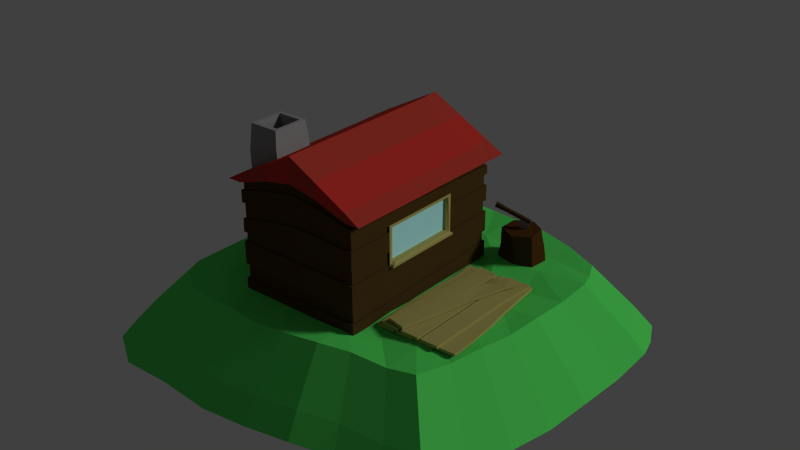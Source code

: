 # Source: serraria2.blend  (saved by Blender 2.73.0; exported with 4.5.12 LTS)
import bpy
from mathutils import Matrix  # noqa: F401  (used for matrix-valued properties, if any)

bpy.ops.wm.read_factory_settings(use_empty=True)
scene = bpy.context.scene
scene.name = 'Scene'

# ---- collections
col_collection_1 = bpy.data.collections.new('Collection 1'); scene.collection.children.link(col_collection_1)
col_collection_2 = bpy.data.collections.new('Collection 2'); scene.collection.children.link(col_collection_2)
col_collection_3 = bpy.data.collections.new('Collection 3'); scene.collection.children.link(col_collection_3)
col_collection_4 = bpy.data.collections.new('Collection 4'); scene.collection.children.link(col_collection_4)
col_collection_5 = bpy.data.collections.new('Collection 5'); scene.collection.children.link(col_collection_5)

# ---- materials (node trees are filled in below, after node groups)
mat_brown1 = bpy.data.materials.new('Brown1')
mat_brown1.alpha_threshold = 0.0
mat_brown1.roughness = 0.5
mat_brown2 = bpy.data.materials.new('Brown2')
mat_brown2.alpha_threshold = 0.0
mat_brown2.roughness = 0.5
mat_lightyellow = bpy.data.materials.new('LightYellow')
mat_lightyellow.alpha_threshold = 0.0
mat_lightyellow.roughness = 0.5
mat_lightblue = bpy.data.materials.new('Lightblue')
mat_lightblue.alpha_threshold = 0.0
mat_lightblue.roughness = 0.5
mat_black = bpy.data.materials.new('Black')
mat_black.alpha_threshold = 0.0
mat_black.roughness = 0.5
mat_material_001 = bpy.data.materials.new('Material.001')
mat_material_001.alpha_threshold = 0.0
mat_material_001.roughness = 0.5
mat_material_002 = bpy.data.materials.new('Material.002')
mat_material_002.alpha_threshold = 0.0
mat_material_002.roughness = 0.5
mat_red2 = bpy.data.materials.new('red2')
mat_red2.alpha_threshold = 0.0
mat_red2.roughness = 0.5
mat_material_003 = bpy.data.materials.new('Material.003')
mat_material_003.alpha_threshold = 0.0
mat_material_003.roughness = 0.5
mat_material_004 = bpy.data.materials.new('Material.004')
mat_material_004.alpha_threshold = 0.0
mat_material_004.roughness = 0.5

# ---- material node trees
mat_brown1.use_nodes = True; mat_brown1.node_tree.nodes.clear()
_N = mat_brown1.node_tree.nodes; _L = mat_brown1.node_tree.links
n0 = _N.new('ShaderNodeOutputMaterial'); n0.name = 'Material Output'; n0.location = (300, 300)
n1 = _N.new('ShaderNodeBsdfDiffuse'); n1.name = 'Diffuse BSDF'; n1.location = (10, 300)
n1.inputs[0].default_value = (0.08001, 0.04451, 0.01315, 1.0)
_L.new(n1.outputs[0], n0.inputs[0])
n0.is_active_output = True
mat_brown2.use_nodes = True; mat_brown2.node_tree.nodes.clear()
_N = mat_brown2.node_tree.nodes; _L = mat_brown2.node_tree.links
n0 = _N.new('ShaderNodeOutputMaterial'); n0.name = 'Material Output'; n0.location = (300, 300)
n1 = _N.new('ShaderNodeBsdfDiffuse'); n1.name = 'Diffuse BSDF'; n1.location = (10, 300)
n1.inputs[0].default_value = (0.08001, 0.03149, 0.008672, 1.0)
_L.new(n1.outputs[0], n0.inputs[0])
n0.is_active_output = True
mat_lightyellow.use_nodes = True; mat_lightyellow.node_tree.nodes.clear()
_N = mat_lightyellow.node_tree.nodes; _L = mat_lightyellow.node_tree.links
n0 = _N.new('ShaderNodeOutputMaterial'); n0.name = 'Material Output'; n0.location = (300, 300)
n1 = _N.new('ShaderNodeBsdfDiffuse'); n1.name = 'Diffuse BSDF'; n1.location = (10, 300)
n1.inputs[0].default_value = (0.4672, 0.4181, 0.1285, 1.0)
_L.new(n1.outputs[0], n0.inputs[0])
n0.is_active_output = True
mat_lightblue.use_nodes = True; mat_lightblue.node_tree.nodes.clear()
_N = mat_lightblue.node_tree.nodes; _L = mat_lightblue.node_tree.links
n0 = _N.new('ShaderNodeOutputMaterial'); n0.name = 'Material Output'; n0.location = (300, 300)
n1 = _N.new('ShaderNodeBsdfDiffuse'); n1.name = 'Diffuse BSDF'; n1.location = (10, 300)
n1.inputs[0].default_value = (0.5173, 1.0, 1.0, 1.0)
_L.new(n1.outputs[0], n0.inputs[0])
n0.is_active_output = True
mat_black.use_nodes = True; mat_black.node_tree.nodes.clear()
_N = mat_black.node_tree.nodes; _L = mat_black.node_tree.links
n0 = _N.new('ShaderNodeOutputMaterial'); n0.name = 'Material Output'; n0.location = (300, 300)
n1 = _N.new('ShaderNodeBsdfDiffuse'); n1.name = 'Diffuse BSDF'; n1.location = (10, 300)
n1.inputs[0].default_value = (0.04445, 0.04445, 0.04445, 1.0)
_L.new(n1.outputs[0], n0.inputs[0])
n0.is_active_output = True
mat_material_001.use_nodes = True; mat_material_001.node_tree.nodes.clear()
_N = mat_material_001.node_tree.nodes; _L = mat_material_001.node_tree.links
n0 = _N.new('ShaderNodeOutputMaterial'); n0.name = 'Material Output'; n0.location = (300, 300)
n1 = _N.new('ShaderNodeBsdfDiffuse'); n1.name = 'Diffuse BSDF'; n1.location = (10, 300)
n1.inputs[0].default_value = (0.5815, 0.039, 0.02948, 1.0)
_L.new(n1.outputs[0], n0.inputs[0])
n0.is_active_output = True
mat_material_002.use_nodes = True; mat_material_002.node_tree.nodes.clear()
_N = mat_material_002.node_tree.nodes; _L = mat_material_002.node_tree.links
n0 = _N.new('ShaderNodeOutputMaterial'); n0.name = 'Material Output'; n0.location = (300, 300)
n1 = _N.new('ShaderNodeBsdfDiffuse'); n1.name = 'Diffuse BSDF'; n1.location = (10, 300)
n1.inputs[0].default_value = (0.2883, 0.2883, 0.2883, 1.0)
_L.new(n1.outputs[0], n0.inputs[0])
n0.is_active_output = True
mat_red2.use_nodes = True; mat_red2.node_tree.nodes.clear()
_N = mat_red2.node_tree.nodes; _L = mat_red2.node_tree.links
n0 = _N.new('ShaderNodeOutputMaterial'); n0.name = 'Material Output'; n0.location = (300, 300)
n1 = _N.new('ShaderNodeBsdfDiffuse'); n1.name = 'Diffuse BSDF'; n1.location = (10, 300)
n1.inputs[0].default_value = (0.477, 0.04901, 0.03291, 1.0)
_L.new(n1.outputs[0], n0.inputs[0])
n0.is_active_output = True
mat_material_003.use_nodes = True; mat_material_003.node_tree.nodes.clear()
_N = mat_material_003.node_tree.nodes; _L = mat_material_003.node_tree.links
n0 = _N.new('ShaderNodeOutputMaterial'); n0.name = 'Material Output'; n0.location = (300, 300)
n1 = _N.new('ShaderNodeBsdfDiffuse'); n1.name = 'Diffuse BSDF'; n1.location = (10, 300)
_L.new(n1.outputs[0], n0.inputs[0])
n0.is_active_output = True
mat_material_004.use_nodes = True; mat_material_004.node_tree.nodes.clear()
_N = mat_material_004.node_tree.nodes; _L = mat_material_004.node_tree.links
n0 = _N.new('ShaderNodeOutputMaterial'); n0.name = 'Material Output'; n0.location = (300, 300)
n1 = _N.new('ShaderNodeBsdfDiffuse'); n1.name = 'Diffuse BSDF'; n1.location = (10, 300)
n1.inputs[0].default_value = (0.1004, 0.8, 0.1263, 1.0)
_L.new(n1.outputs[0], n0.inputs[0])
n0.is_active_output = True

# ---- world
world_world = bpy.data.worlds.new('World'); scene.world = world_world
world_world.color = (0.05088, 0.05088, 0.05088)
world_world.use_sun_shadow = False
world_world.sun_shadow_jitter_overblur = 0.0
world_world.cycles.sampling_method = 'MANUAL'
world_world.cycles.sample_map_resolution = 256

# ---- lights
light_sun = bpy.data.lights.new('Sun', 'SUN')
light_sun.transmission_factor = 0.0
light_sun.angle = 0.1993
light_sun.energy = 1.0
light_sun.shadow_buffer_clip_start = 0.5
light_sun.shadow_soft_size = 0.1
light_sun.shadow_cascade_max_distance = 1000.0
light_sun.cycles.use_multiple_importance_sampling = False

# ---- meshes
me_cube_001 = bpy.data.meshes.new('Cube.001')
me_cube_001.from_pydata([(-1.0, -1.0, 0.0), (-1.0, 1.0, 0.0), (1.015, 1.01, 5.96e-08), (1.0, -1.0, 0.0), (-1.0, -1.0, 1.706), (-1.0, 1.0, 1.711), (1.015, 1.01, 1.701), (1.0, -1.0, 1.707), (-1.0, -0.8992, 1.706), (-1.0, 0.8992, 1.709), (-1.0, 0.8992, 5.96e-08), (-1.0, -0.8992, 5.96e-08), (1.015, 0.8784, 1.704), (1.0, -0.8992, 1.707), (1.0, -0.8992, 5.96e-08), (1.015, 0.8784, 1.192e-07), (-0.8592, 1.0, 1.75), (0.8301, 1.01, 1.749), (0.8301, 1.01, 2.384e-07), (-0.8592, 1.0, 1.788e-07), (0.8592, -1.0, 1.745), (-0.8592, -1.0, 1.744), (-0.8592, -1.0, 1.788e-07), (0.8592, -1.0, 1.788e-07), (-1.0, -1.0, 1.374), (-1.0, 1.0, 1.375), (1.015, 1.01, 1.373), (1.0, -1.0, 1.374), (1.015, 0.8784, 1.373), (1.0, -0.8992, 1.374), (-1.0, -0.8992, 1.374), (-1.0, 0.8992, 1.374), (0.8592, -1.0, 1.387), (-0.8592, -1.0, 1.387), (-0.8592, 1.0, 1.39), (0.8301, 1.01, 1.389), (-0.4279, 1.003, 1.893), (0.3896, 1.007, 1.893), (0.3936, 1.007, -0.006639), (-0.4319, 1.003, -0.006639), (0.4178, -1.0, 1.891), (-0.4138, -1.0, 1.891), (-0.4138, -1.0, 1.788e-07), (0.4178, -1.0, 1.788e-07), (-0.394, 0.9745, 1.427), (0.3562, 0.9777, 1.428), (-0.394, 0.9745, 0.03371), (0.3562, 0.9777, 0.03371), (0.3936, 1.007, 1.473), (-0.4319, 1.003, 1.473), (-0.4138, -1.0, 1.464), (0.4178, -1.0, 1.464), (0.3595, 1.007, 0.02739), (-0.3979, 1.004, 0.02739), (0.3595, 1.007, 1.435), (-0.3979, 1.004, 1.435), (0.3886, 1.016, 0.001561), (-0.4271, 1.013, 0.001561), (0.3886, 1.016, 1.463), (-0.4271, 1.013, 1.463), (0.355, 1.016, 0.03519), (-0.3935, 1.013, 0.03519), (0.355, 1.016, 1.426), (-0.3935, 1.013, 1.426), (-1.0, -0.4644, 1.706), (-1.0, -0.01477, 1.706), (-1.0, 0.4349, 1.706), (-1.0, 0.4349, 5.96e-08), (-1.0, -0.01477, 5.96e-08), (-1.0, -0.4644, 5.96e-08), (1.011, 0.4194, 1.705), (1.007, -0.02502, 1.706), (1.004, -0.4694, 1.707), (1.004, -0.4694, 7.402e-08), (1.007, -0.02502, 8.892e-08), (1.011, 0.4194, 1.038e-07), (-1.0, 0.4349, 1.374), (-1.0, -0.01477, 1.374), (-1.0, -0.4644, 1.374), (1.004, -0.4694, 1.374), (1.007, -0.02502, 1.374), (1.011, 0.4194, 1.373), (-1.0, 1.0, 0.7633), (1.015, 1.01, 0.7633), (1.0, -1.0, 0.7633), (1.015, 0.8784, 0.7633), (1.0, -0.8992, 0.7633), (-1.0, -0.8992, 0.7633), (-1.0, 0.8992, 0.7633), (0.8592, -1.0, 0.7633), (-0.8592, -1.0, 0.7633), (-0.8592, 1.0, 0.7633), (0.8301, 1.01, 0.7633), (-1.0, -1.0, 0.7633), (-0.4319, 1.003, 0.764), (0.3936, 1.007, 0.764), (0.4178, -1.0, 0.7633), (-0.4138, -1.0, 0.7633), (0.3562, 0.9777, 0.7595), (-0.394, 0.9745, 0.7595), (-0.3979, 1.004, 0.7602), (0.3595, 1.007, 0.7602), (-0.4271, 1.013, 0.7631), (0.3886, 1.016, 0.7631), (-0.3935, 1.013, 0.7593), (0.355, 1.016, 0.7593), (-1.0, -0.4644, 0.7633), (-1.0, -0.01477, 0.7633), (-1.0, 0.4349, 0.7633), (1.011, 0.4194, 0.7633), (1.007, -0.02502, 0.7633), (1.004, -0.4694, 0.7633), (1.004, -0.4336, 1.337), (1.007, -0.02502, 1.337), (1.011, 0.3835, 1.336), (1.011, 0.3835, 0.7991), (1.004, -0.4336, 0.7991), (1.007, -0.02502, 0.7991), (0.9664, -0.4334, 1.338), (0.9698, -0.02488, 1.338), (0.9731, 0.3837, 1.338), (0.9731, 0.3837, 0.7991), (0.9664, -0.4334, 0.7991), (0.9698, -0.02488, 0.7991), (1.031, -0.4939, 1.373), (1.035, -0.03155, 1.373), (1.038, 0.4308, 1.373), (1.038, 0.4308, 0.7392), (1.035, -0.03155, 0.7392), (1.031, -0.4939, 0.7392), (1.031, -0.4566, 1.335), (1.035, -0.03155, 1.335), (1.038, 0.3935, 1.335), (1.038, 0.415, 0.7765), (1.031, -0.4781, 0.7765), (1.068, 0.3835, 0.7991), (1.061, -0.4336, 0.7991), (1.065, -0.02502, 0.7991), (1.096, 0.4308, 0.7392), (1.092, -0.03155, 0.7392), (1.088, -0.4939, 0.7392), (1.095, 0.415, 0.7765), (1.089, -0.4781, 0.7765), (1.092, -0.03155, 0.7765), (-1.208, -1.003, 1.71), (-1.208, 1.003, 1.715), (1.225, 1.013, 1.705), (1.207, -1.003, 1.711), (-1.208, -0.9018, 1.71), (-1.208, 0.9019, 1.712), (1.225, 0.881, 1.708), (1.207, -0.9018, 1.711), (-0.9736, 1.0, 1.857), (0.9405, 1.01, 1.856), (0.9735, -1.0, 1.851), (-0.9736, -1.0, 1.85), (0.9735, -0.8992, 1.851), (-0.9736, -0.8992, 1.85), (0.9735, 0.8992, 1.851), (-0.9736, 0.8992, 1.852), (-0.47, 1.003, 2.132), (0.4279, 1.007, 2.132), (0.4588, -1.0, 2.13), (-0.4545, -1.0, 2.13), (0.4588, -0.8992, 2.13), (-0.4545, -0.8992, 2.13), (0.4588, 0.8992, 2.13), (-0.4545, 0.8992, 2.13), (-1.208, -0.4657, 1.71), (-1.208, -0.01481, 1.71), (-1.208, 0.4361, 1.71), (1.22, 0.4206, 1.709), (1.216, -0.02509, 1.71), (1.212, -0.4708, 1.71), (0.9735, 0.4349, 1.851), (0.9735, -0.01477, 1.851), (0.9735, -0.4644, 1.851), (-0.9736, 0.4349, 1.85), (-0.9736, -0.01477, 1.85), (-0.9736, -0.4644, 1.85), (0.4588, 0.4349, 2.13), (0.4588, -0.01477, 2.13), (0.4588, -0.4644, 2.13), (-0.4545, 0.4349, 2.13), (-0.4545, -0.01477, 2.13), (-0.4545, -0.4644, 2.13), (-0.01916, 1.005, 1.964), (0.001973, -1.0, 1.964), (0.001973, -1.0, 1.788e-07), (-0.01916, 1.005, 1.512), (0.001973, -1.0, 1.504), (-0.0189, 0.9761, 1.458), (-0.01916, 1.005, 0.02739), (-0.01916, 1.005, 1.467), (-0.01925, 1.015, 1.501), (-0.01925, 1.015, 1.456), (0.001973, -1.0, 0.7633), (-0.02104, 1.005, 2.375), (0.002168, -1.0, 2.375), (0.002168, -0.8992, 2.375), (0.002168, 0.8992, 2.375), (0.002168, -0.4644, 2.375), (0.002168, -0.01477, 2.375), (0.002168, 0.4349, 2.375), (-1.0, 1.099, 1.711), (1.014, 1.11, 1.701), (-0.8595, 1.099, 1.75), (0.8299, 1.11, 1.749), (-0.4282, 1.103, 1.893), (0.3894, 1.106, 1.893), (-1.208, 1.102, 1.715), (1.225, 1.113, 1.705), (-0.9738, 1.099, 1.857), (0.9403, 1.11, 1.856), (-0.4702, 1.103, 2.132), (0.4277, 1.106, 2.132), (-0.01939, 1.104, 1.964), (-0.02127, 1.104, 2.375), (-1.0, -1.055, 1.706), (1.0, -1.055, 1.707), (0.8592, -1.055, 1.745), (-0.8592, -1.055, 1.744), (0.4178, -1.055, 1.891), (-0.4138, -1.055, 1.891), (-1.208, -1.058, 1.71), (1.207, -1.058, 1.711), (0.9735, -1.055, 1.851), (-0.9736, -1.055, 1.85), (0.4588, -1.055, 2.13), (-0.4545, -1.055, 2.13), (0.001973, -1.055, 1.964), (0.002168, -1.055, 2.375), (-0.9991, -1.0, 0.9133), (-0.9961, -1.0, 1.123), (-0.9962, 1.0, 1.124), (-0.9991, 1.0, 0.9138), (1.015, 1.01, 1.188), (1.015, 1.01, 0.9426), (0.9984, -1.0, 1.271), (0.9997, -1.0, 0.9804), (1.015, 0.8784, 1.188), (1.015, 0.8784, 0.9428), (0.9984, -0.8992, 1.271), (0.9997, -0.8992, 0.9804), (-0.9961, -0.8992, 1.123), (-0.9991, -0.8992, 0.9133), (-0.9961, 0.8992, 1.123), (-0.9991, 0.8992, 0.9135), (0.8573, -1.0, 1.271), (0.8589, -1.0, 0.9811), (-0.8565, -1.0, 1.144), (-0.8586, -1.0, 0.9233), (-0.8567, 1.0, 1.146), (-0.8587, 1.0, 0.9244), (0.8301, 1.01, 1.201), (0.8301, 1.01, 0.9492), (-0.4355, 1.003, 1.245), (-0.4327, 1.003, 0.9729), (0.3936, 1.007, 1.269), (0.3936, 1.007, 0.9835), (0.4125, -1.0, 1.3), (0.4167, -1.0, 0.9971), (-0.4169, -1.0, 1.239), (-0.4145, -1.0, 0.9693), (0.3562, 0.9777, 1.231), (0.3562, 0.9777, 0.9617), (-0.3948, 0.9745, 1.209), (-0.3941, 0.9745, 0.952), (-0.3991, 1.004, 1.215), (-0.3981, 1.004, 0.9557), (0.3595, 1.007, 1.236), (0.3595, 1.007, 0.9652), (-0.4301, 1.013, 1.237), (-0.4277, 1.013, 0.9684), (0.3886, 1.016, 1.26), (0.3886, 1.016, 0.9789), (-0.3942, 1.013, 1.208), (-0.3935, 1.013, 0.9513), (0.355, 1.016, 1.229), (0.355, 1.016, 0.9607), (-0.9961, -0.4644, 1.123), (-0.9991, -0.4644, 0.9133), (-0.9961, -0.01477, 1.123), (-0.9991, -0.01477, 0.9133), (-0.9961, 0.4349, 1.123), (-0.9991, 0.4349, 0.9133), (1.011, 0.4194, 1.188), (1.011, 0.4194, 0.9429), (1.002, -0.4694, 1.271), (1.003, -0.4694, 0.9805), (1.011, 0.3835, 1.173), (1.011, 0.3835, 0.9569), (1.003, -0.4336, 1.256), (1.003, -0.4336, 0.9944), (0.9731, 0.3837, 1.174), (0.9731, 0.3837, 0.9575), (0.966, -0.4334, 1.254), (0.9657, -0.4334, 0.9939), (1.038, 0.4308, 1.178), (1.038, 0.4308, 0.9233), (1.03, -0.4939, 1.263), (1.031, -0.4939, 0.9617), (1.038, 0.4007, 1.163), (1.038, 0.4078, 0.9381), (1.031, -0.4638, 1.248), (1.031, -0.4709, 0.9765), (-0.004579, -1.0, 1.301), (0.0005357, -1.0, 0.9991), (-0.9992, 0.9969, 0.5431), (-1.0, 0.9997, 0.2595), (1.012, 1.012, 0.4347), (1.015, 1.01, 0.26), (0.9993, -0.9963, 0.2931), (1.0, -0.9992, 0.1655), (1.012, 0.8799, 0.4253), (1.015, 0.8782, 0.2538), (0.9993, -0.8956, 0.3503), (1.0, -0.8986, 0.1702), (-0.9978, -0.9, 0.4086), (-1.0, -0.8986, 0.1702), (-0.9991, 0.8963, 0.536), (-1.0, 0.899, 0.2547), (0.8588, -0.9966, 0.3008), (0.8592, -0.9992, 0.1655), (-0.8572, -1.0, 0.3939), (-0.8592, -0.9992, 0.1655), (-0.8587, 0.9973, 0.5355), (-0.8592, 0.9997, 0.2595), (0.8282, 1.011, 0.4447), (0.8301, 1.01, 0.26), (-0.4321, 1.002, 0.5104), (-0.4319, 1.003, 0.2545), (0.3922, 1.007, 0.466), (0.3936, 1.007, 0.2546), (0.418, -0.9975, 0.3247), (0.4178, -0.9992, 0.1655), (-0.4124, -0.9994, 0.3697), (-0.4138, -0.9992, 0.1655), (0.3555, 0.9773, 0.4788), (0.3562, 0.9768, 0.2847), (-0.3935, 0.9724, 0.5192), (-0.394, 0.9736, 0.2846), (-0.3975, 1.002, 0.5195), (-0.3979, 1.003, 0.281), (0.3588, 1.006, 0.4787), (0.3595, 1.006, 0.2812), (-0.4271, 1.011, 0.5135), (-0.4271, 1.013, 0.2613), (0.3873, 1.016, 0.4695), (0.3886, 1.016, 0.2615), (-0.393, 1.011, 0.5224), (-0.3935, 1.012, 0.2876), (0.3544, 1.016, 0.4821), (0.355, 1.015, 0.2877), (-0.9981, -0.4657, 0.4394), (-1.0, -0.4639, 0.1906), (-0.9985, -0.01661, 0.4713), (-1.0, -0.01454, 0.2118), (-0.9988, 0.4325, 0.5031), (-1.0, 0.4348, 0.2329), (1.009, 0.4215, 0.3931), (1.011, 0.4194, 0.2322), (1.006, -0.02244, 0.3618), (1.007, -0.02479, 0.2113), (1.002, -0.4663, 0.3805), (1.004, -0.469, 0.1904), (-1.0, -0.9992, 0.1655), (-0.9977, -1.001, 0.4015), (0.002774, -0.9985, 0.3472), (0.001973, -0.9992, 0.1655), (-0.9844, -0.8992, 2.122), (-0.4654, -0.8992, 2.27), (-0.9844, -0.4644, 2.122), (-0.4654, -0.4644, 2.27), (-0.9578, -0.8769, 2.519), (-0.492, -0.8769, 2.519), (-0.9578, -0.4867, 2.519), (-0.492, -0.4867, 2.519), (-0.5368, -0.8321, 2.519), (-0.9129, -0.8321, 2.519), (-0.9129, -0.5316, 2.519), (-0.5368, -0.5316, 2.519), (-0.5368, -0.8321, 0.6151), (-0.9129, -0.8321, 0.6151), (-0.9129, -0.5316, 0.6151), (-0.5368, -0.5316, 0.6151), (-0.9998, -1.0, 1.566), (-0.9983, 0.9987, 1.481), (1.016, 1.009, 1.51), (0.9998, -1.0, 1.602), (1.016, 0.877, 1.517), (0.9999, -0.8998, 1.598), (-0.9998, -0.8998, 1.562), (-0.9984, 0.8979, 1.484), (0.8586, -0.9999, 1.625), (-0.8595, -0.9999, 1.594), (-0.8581, 0.9992, 1.51), (0.8311, 1.01, 1.539), (0.4153, -0.9976, 1.729), (-0.4162, -0.9976, 1.714), (-0.4308, 1.005, 1.631), (0.3906, 1.009, 1.645), (1.012, 0.4182, 1.538), (1.008, -0.02596, 1.558), (1.004, -0.4702, 1.578), (-0.9994, -0.4651, 1.543), (-0.9991, -0.01571, 1.523), (-0.9987, 0.4337, 1.503), (-0.02109, 1.008, 1.693), (-0.001453, -0.9964, 1.778), (-1.0, -1.0, 0.0), (-1.0, 1.0, 0.0), (1.015, 1.01, 5.96e-08), (1.0, -1.0, 0.0), (-1.0, 0.8992, 5.96e-08), (-1.0, -0.8992, 5.96e-08), (1.0, -0.8992, 5.96e-08), (1.015, 0.8784, 1.192e-07), (0.8301, 1.01, 2.384e-07), (-0.8592, 1.0, 1.788e-07), (-0.8592, -1.0, 1.788e-07), (0.8592, -1.0, 1.788e-07), (-1.0, -1.0, 1.374), (-1.0, 1.0, 1.375), (1.015, 1.01, 1.373), (1.0, -1.0, 1.374), (1.015, 0.8784, 1.373), (1.0, -0.8992, 1.374), (-1.0, -0.8992, 1.374), (-1.0, 0.8992, 1.374), (0.8592, -1.0, 1.387), (-0.8592, -1.0, 1.387), (-0.8592, 1.0, 1.39), (0.8301, 1.01, 1.389), (0.3936, 1.007, -0.006639), (-0.4319, 1.003, -0.006639), (-0.4138, -1.0, 1.788e-07), (0.4178, -1.0, 1.788e-07), (0.3936, 1.007, 1.473), (-0.4319, 1.003, 1.473), (-0.4138, -1.0, 1.464), (0.4178, -1.0, 1.464), (-1.0, 0.4349, 5.96e-08), (-1.0, -0.01477, 5.96e-08), (-1.0, -0.4644, 5.96e-08), (1.004, -0.4694, 7.402e-08), (1.007, -0.02502, 8.892e-08), (1.011, 0.4194, 1.038e-07), (-1.0, 0.4349, 1.374), (-1.0, -0.01477, 1.374), (-1.0, -0.4644, 1.374), (1.004, -0.4694, 1.374), (1.007, -0.02502, 1.374), (1.011, 0.4194, 1.373), (-1.0, 1.0, 0.7633), (1.015, 1.01, 0.7633), (1.0, -1.0, 0.7633), (1.015, 0.8784, 0.7633), (1.0, -0.8992, 0.7633), (-1.0, -0.8992, 0.7633), (-1.0, 0.8992, 0.7633), (0.8592, -1.0, 0.7633), (-0.8592, -1.0, 0.7633), (-0.8592, 1.0, 0.7633), (0.8301, 1.01, 0.7633), (-1.0, -1.0, 0.7633), (-0.4319, 1.003, 0.764), (0.3936, 1.007, 0.764), (0.4178, -1.0, 0.7633), (-0.4138, -1.0, 0.7633), (-1.0, -0.4644, 0.7633), (-1.0, -0.01477, 0.7633), (-1.0, 0.4349, 0.7633), (1.011, 0.4194, 0.7633), (1.007, -0.02502, 0.7633), (1.004, -0.4694, 0.7633), (0.001973, -1.0, 1.788e-07), (-0.01916, 1.005, 1.512), (0.001973, -1.0, 1.504), (0.001973, -1.0, 0.7633), (-0.9991, -1.0, 0.9133), (-0.9961, -1.0, 1.123), (-0.9962, 1.0, 1.124), (-0.9991, 1.0, 0.9138), (1.015, 1.01, 1.188), (1.015, 1.01, 0.9426), (0.9984, -1.0, 1.271), (0.9997, -1.0, 0.9804), (1.015, 0.8784, 1.188), (1.015, 0.8784, 0.9428), (0.9984, -0.8992, 1.271), (0.9997, -0.8992, 0.9804), (-0.9961, -0.8992, 1.123), (-0.9991, -0.8992, 0.9133), (-0.9961, 0.8992, 1.123), (-0.9991, 0.8992, 0.9135), (0.8573, -1.0, 1.271), (0.8589, -1.0, 0.9811), (-0.8565, -1.0, 1.144), (-0.8586, -1.0, 0.9233), (-0.8567, 1.0, 1.146), (-0.8587, 1.0, 0.9244), (0.8301, 1.01, 1.201), (0.8301, 1.01, 0.9492), (-0.4355, 1.003, 1.245), (-0.4327, 1.003, 0.9729), (0.3936, 1.007, 1.269), (0.3936, 1.007, 0.9835), (0.4125, -1.0, 1.3), (0.4167, -1.0, 0.9971), (-0.4169, -1.0, 1.239), (-0.4145, -1.0, 0.9693), (-0.9961, -0.4644, 1.123), (-0.9991, -0.4644, 0.9133), (-0.9961, -0.01477, 1.123), (-0.9991, -0.01477, 0.9133), (-0.9961, 0.4349, 1.123), (-0.9991, 0.4349, 0.9133), (1.011, 0.4194, 1.188), (1.011, 0.4194, 0.9429), (1.002, -0.4694, 1.271), (1.003, -0.4694, 0.9805), (-0.004579, -1.0, 1.301), (0.0005357, -1.0, 0.9991), (-0.9992, 0.9969, 0.5431), (-1.0, 0.9997, 0.2595), (1.012, 1.012, 0.4347), (1.015, 1.01, 0.26), (0.9993, -0.9963, 0.2931), (1.0, -0.9992, 0.1655), (1.012, 0.8799, 0.4253), (1.015, 0.8782, 0.2538), (0.9993, -0.8956, 0.3503), (1.0, -0.8986, 0.1702), (-0.9978, -0.9, 0.4086), (-1.0, -0.8986, 0.1702), (-0.9991, 0.8963, 0.536), (-1.0, 0.899, 0.2547), (0.8588, -0.9966, 0.3008), (0.8592, -0.9992, 0.1655), (-0.8572, -1.0, 0.3939), (-0.8592, -0.9992, 0.1655), (-0.8587, 0.9973, 0.5355), (-0.8592, 0.9997, 0.2595), (0.8282, 1.011, 0.4447), (0.8301, 1.01, 0.26), (-0.4321, 1.002, 0.5104), (-0.4319, 1.003, 0.2545), (0.3922, 1.007, 0.466), (0.3936, 1.007, 0.2546), (0.418, -0.9975, 0.3247), (0.4178, -0.9992, 0.1655), (-0.4124, -0.9994, 0.3697), (-0.4138, -0.9992, 0.1655), (-0.9981, -0.4657, 0.4394), (-1.0, -0.4639, 0.1906), (-0.9985, -0.01661, 0.4713), (-1.0, -0.01454, 0.2118), (-0.9988, 0.4325, 0.5031), (-1.0, 0.4348, 0.2329), (1.009, 0.4215, 0.3931), (1.011, 0.4194, 0.2322), (1.006, -0.02244, 0.3618), (1.007, -0.02479, 0.2113), (1.002, -0.4663, 0.3805), (1.004, -0.469, 0.1904), (-1.0, -0.9992, 0.1655), (-0.9977, -1.001, 0.4015), (0.002774, -0.9985, 0.3472), (0.001973, -0.9992, 0.1655), (-0.9998, -1.0, 1.566), (-0.9983, 0.9987, 1.481), (1.016, 1.009, 1.51), (0.9998, -1.0, 1.602), (1.016, 0.877, 1.517), (0.9999, -0.8998, 1.598), (-0.9998, -0.8998, 1.562), (-0.9984, 0.8979, 1.484), (0.8586, -0.9999, 1.625), (-0.8595, -0.9999, 1.594), (-0.8581, 0.9992, 1.51), (0.8311, 1.01, 1.539), (0.4153, -0.9976, 1.729), (-0.4162, -0.9976, 1.714), (-0.4308, 1.005, 1.631), (0.3906, 1.009, 1.645), (1.012, 0.4182, 1.538), (1.008, -0.02596, 1.558), (1.004, -0.4702, 1.578), (-0.9994, -0.4651, 1.543), (-0.9991, -0.01571, 1.523), (-0.9987, 0.4337, 1.503), (-0.02109, 1.008, 1.693), (-0.001453, -0.9964, 1.778), (-1.0, -1.0, 0.0), (-1.0, 1.0, 0.0), (1.015, 1.01, 5.96e-08), (1.0, -1.0, 0.0), (-1.0, 0.8992, 5.96e-08), (-1.0, -0.8992, 5.96e-08), (1.0, -0.8992, 5.96e-08), (1.015, 0.8784, 1.192e-07), (0.8301, 1.01, 2.384e-07), (-0.8592, 1.0, 1.788e-07), (-0.8592, -1.0, 1.788e-07), (0.8592, -1.0, 1.788e-07), (-1.0, -1.0, 1.374), (-1.0, 1.0, 1.375), (1.015, 1.01, 1.373), (1.0, -1.0, 1.374), (1.015, 0.8784, 1.373), (1.0, -0.8992, 1.374), (-1.0, -0.8992, 1.374), (-1.0, 0.8992, 1.374), (0.8592, -1.0, 1.387), (-0.8592, -1.0, 1.387), (-0.8592, 1.0, 1.39), (0.8301, 1.01, 1.389), (0.3936, 1.007, -0.006639), (-0.4319, 1.003, -0.006639), (-0.4138, -1.0, 1.788e-07), (0.4178, -1.0, 1.788e-07), (0.3936, 1.007, 1.473), (-0.4319, 1.003, 1.473), (-0.4138, -1.0, 1.464), (0.4178, -1.0, 1.464), (-1.0, 0.4349, 5.96e-08), (-1.0, -0.01477, 5.96e-08), (-1.0, -0.4644, 5.96e-08), (1.004, -0.4694, 7.402e-08), (1.007, -0.02502, 8.892e-08), (1.011, 0.4194, 1.038e-07), (-1.0, 0.4349, 1.374), (-1.0, -0.01477, 1.374), (-1.0, -0.4644, 1.374), (1.004, -0.4694, 1.374), (1.007, -0.02502, 1.374), (1.011, 0.4194, 1.373), (-1.0, 1.0, 0.7633), (1.015, 1.01, 0.7633), (1.0, -1.0, 0.7633), (1.015, 0.8784, 0.7633), (1.0, -0.8992, 0.7633), (-1.0, -0.8992, 0.7633), (-1.0, 0.8992, 0.7633), (0.8592, -1.0, 0.7633), (-0.8592, -1.0, 0.7633), (-0.8592, 1.0, 0.7633), (0.8301, 1.01, 0.7633), (-1.0, -1.0, 0.7633), (-0.4319, 1.003, 0.764), (0.3936, 1.007, 0.764), (0.4178, -1.0, 0.7633), (-0.4138, -1.0, 0.7633), (-1.0, -0.4644, 0.7633), (-1.0, -0.01477, 0.7633), (-1.0, 0.4349, 0.7633), (1.011, 0.4194, 0.7633), (1.007, -0.02502, 0.7633), (1.004, -0.4694, 0.7633), (0.001973, -1.0, 1.788e-07), (-0.01916, 1.005, 1.512), (0.001973, -1.0, 1.504), (0.001973, -1.0, 0.7633), (-0.9991, -1.0, 0.9133), (-0.9961, -1.0, 1.123), (-0.9962, 1.0, 1.124), (-0.9991, 1.0, 0.9138), (1.015, 1.01, 1.188), (1.015, 1.01, 0.9426), (0.9984, -1.0, 1.271), (0.9997, -1.0, 0.9804), (1.015, 0.8784, 1.188), (1.015, 0.8784, 0.9428), (0.9984, -0.8992, 1.271), (0.9997, -0.8992, 0.9804), (-0.9961, -0.8992, 1.123), (-0.9991, -0.8992, 0.9133), (-0.9961, 0.8992, 1.123), (-0.9991, 0.8992, 0.9135), (0.8573, -1.0, 1.271), (0.8589, -1.0, 0.9811), (-0.8565, -1.0, 1.144), (-0.8586, -1.0, 0.9233), (-0.8567, 1.0, 1.146), (-0.8587, 1.0, 0.9244), (0.8301, 1.01, 1.201), (0.8301, 1.01, 0.9492), (-0.4355, 1.003, 1.245), (-0.4327, 1.003, 0.9729), (0.3936, 1.007, 1.269), (0.3936, 1.007, 0.9835), (0.4125, -1.0, 1.3), (0.4167, -1.0, 0.9971), (-0.4169, -1.0, 1.239), (-0.4145, -1.0, 0.9693), (-0.9961, -0.4644, 1.123), (-0.9991, -0.4644, 0.9133), (-0.9961, -0.01477, 1.123), (-0.9991, -0.01477, 0.9133), (-0.9961, 0.4349, 1.123), (-0.9991, 0.4349, 0.9133), (1.011, 0.4194, 1.188), (1.011, 0.4194, 0.9429), (1.002, -0.4694, 1.271), (1.003, -0.4694, 0.9805), (-0.004579, -1.0, 1.301), (0.0005357, -1.0, 0.9991), (-0.9992, 0.9969, 0.5431), (-1.0, 0.9997, 0.2595), (1.012, 1.012, 0.4347), (1.015, 1.01, 0.26), (0.9993, -0.9963, 0.2931), (1.0, -0.9992, 0.1655), (1.012, 0.8799, 0.4253), (1.015, 0.8782, 0.2538), (0.9993, -0.8956, 0.3503), (1.0, -0.8986, 0.1702), (-0.9978, -0.9, 0.4086), (-1.0, -0.8986, 0.1702), (-0.9991, 0.8963, 0.536), (-1.0, 0.899, 0.2547), (0.8588, -0.9966, 0.3008), (0.8592, -0.9992, 0.1655), (-0.8572, -1.0, 0.3939), (-0.8592, -0.9992, 0.1655), (-0.8587, 0.9973, 0.5355), (-0.8592, 0.9997, 0.2595), (0.8282, 1.011, 0.4447), (0.8301, 1.01, 0.26), (-0.4321, 1.002, 0.5104), (-0.4319, 1.003, 0.2545), (0.3922, 1.007, 0.466), (0.3936, 1.007, 0.2546), (0.418, -0.9975, 0.3247), (0.4178, -0.9992, 0.1655), (-0.4124, -0.9994, 0.3697), (-0.4138, -0.9992, 0.1655), (-0.9981, -0.4657, 0.4394), (-1.0, -0.4639, 0.1906), (-0.9985, -0.01661, 0.4713), (-1.0, -0.01454, 0.2118), (-0.9988, 0.4325, 0.5031), (-1.0, 0.4348, 0.2329), (1.009, 0.4215, 0.3931), (1.011, 0.4194, 0.2322), (1.006, -0.02244, 0.3618), (1.007, -0.02479, 0.2113), (1.002, -0.4663, 0.3805), (1.004, -0.469, 0.1904), (-1.0, -0.9992, 0.1655), (-0.9977, -1.001, 0.4015), (0.002774, -0.9985, 0.3472), (0.001973, -0.9992, 0.1655), (-0.9998, -1.0, 1.566), (-0.9983, 0.9987, 1.481), (1.016, 1.009, 1.51), (0.9998, -1.0, 1.602), (1.016, 0.877, 1.517), (0.9999, -0.8998, 1.598), (-0.9998, -0.8998, 1.562), (-0.9984, 0.8979, 1.484), (0.8586, -0.9999, 1.625), (-0.8595, -0.9999, 1.594), (-0.8581, 0.9992, 1.51), (0.8311, 1.01, 1.539), (0.4153, -0.9976, 1.729), (-0.4162, -0.9976, 1.714), (-0.4308, 1.005, 1.631), (0.3906, 1.009, 1.645), (1.012, 0.4182, 1.538), (1.008, -0.02596, 1.558), (1.004, -0.4702, 1.578), (-0.9994, -0.4651, 1.543), (-0.9991, -0.01571, 1.523), (-0.9987, 0.4337, 1.503), (-0.02109, 1.008, 1.693), (-0.001453, -0.9964, 1.778), (-1.025, -1.024, 0.0), (-1.025, 1.026, 0.0), (1.04, 1.037, 5.96e-08), (1.026, -1.024, 0.0), (-1.025, 0.9229, 5.96e-08), (-1.025, -0.9211, 5.96e-08), (1.026, -0.9211, 5.96e-08), (1.04, 0.9016, 1.192e-07), (0.8514, 1.037, 2.384e-07), (-0.8807, 1.026, 1.788e-07), (-0.8807, -1.024, 1.788e-07), (0.8813, -1.024, 1.788e-07), (-1.025, -1.024, 1.374), (-1.025, 1.026, 1.375), (1.04, 1.037, 1.373), (1.026, -1.024, 1.374), (1.04, 0.9016, 1.373), (1.026, -0.9211, 1.374), (-1.025, -0.9211, 1.374), (-1.025, 0.9229, 1.374), (0.8813, -1.024, 1.387), (-0.8807, -1.024, 1.387), (-0.8807, 1.026, 1.39), (0.8514, 1.037, 1.389), (0.4038, 1.033, -0.006639), (-0.4425, 1.03, -0.006639), (-0.424, -1.024, 1.788e-07), (0.4286, -1.024, 1.788e-07), (0.4038, 1.033, 1.473), (-0.4425, 1.03, 1.473), (-0.424, -1.024, 1.464), (0.4286, -1.024, 1.464), (-1.025, 0.4468, 5.96e-08), (-1.025, -0.01421, 5.96e-08), (-1.025, -0.4752, 5.96e-08), (1.029, -0.4804, 5.96e-08), (1.033, -0.02472, 5.96e-08), (1.037, 0.4309, 1.192e-07), (-1.025, 0.4468, 1.374), (-1.025, -0.01421, 1.374), (-1.025, -0.4752, 1.374), (1.029, -0.4804, 1.374), (1.033, -0.02472, 1.374), (1.037, 0.4309, 1.373), (-1.025, 1.026, 0.7633), (1.04, 1.037, 0.7633), (1.026, -1.024, 0.7633), (1.04, 0.9016, 0.7633), (1.026, -0.9211, 0.7633), (-1.025, -0.9211, 0.7633), (-1.025, 0.9229, 0.7633), (0.8813, -1.024, 0.7633), (-0.8807, -1.024, 0.7633), (-0.8807, 1.026, 0.7633), (0.8514, 1.037, 0.7633), (-1.025, -1.024, 0.7633), (-0.4425, 1.03, 0.764), (0.4038, 1.033, 0.764), (0.4286, -1.024, 0.7633), (-0.424, -1.024, 0.7633), (-1.025, -0.4752, 0.7633), (-1.025, -0.01421, 0.7633), (-1.025, 0.4468, 0.7633), (1.037, 0.4309, 0.7633), (1.033, -0.02472, 0.7633), (1.029, -0.4804, 0.7633), (0.002316, -1.024, 1.788e-07), (-0.01935, 1.032, 1.512), (0.002316, -1.024, 1.504), (0.002316, -1.024, 0.7633), (-1.024, -1.024, 0.9133), (-1.021, -1.024, 1.123), (-1.021, 1.026, 1.124), (-1.024, 1.026, 0.9138), (1.04, 1.037, 1.188), (1.04, 1.037, 0.9426), (1.024, -1.024, 1.271), (1.025, -1.024, 0.9804), (1.04, 0.9016, 1.188), (1.04, 0.9016, 0.9428), (1.024, -0.9211, 1.271), (1.025, -0.9211, 0.9804), (-1.021, -0.9211, 1.123), (-1.024, -0.9211, 0.9133), (-1.021, 0.9229, 1.123), (-1.024, 0.9229, 0.9135), (0.8792, -1.024, 1.271), (0.8809, -1.024, 0.9811), (-0.8779, -1.024, 1.144), (-0.88, -1.024, 0.9233), (-0.878, 1.026, 1.146), (-0.8801, 1.026, 0.9244), (0.8514, 1.037, 1.201), (0.8514, 1.037, 0.9492), (-0.4462, 1.03, 1.245), (-0.4433, 1.03, 0.9729), (0.4038, 1.033, 1.269), (0.4038, 1.033, 0.9835), (0.4232, -1.024, 1.3), (0.4275, -1.024, 0.9971), (-0.4272, -1.024, 1.239), (-0.4247, -1.024, 0.9693), (-1.021, -0.4752, 1.123), (-1.024, -0.4752, 0.9133), (-1.021, -0.01421, 1.123), (-1.024, -0.01421, 0.9133), (-1.021, 0.4468, 1.123), (-1.024, 0.4468, 0.9133), (1.037, 0.4309, 1.188), (1.037, 0.4309, 0.9429), (1.028, -0.4804, 1.271), (1.029, -0.4804, 0.9805), (-0.004403, -1.024, 1.301), (0.0008417, -1.024, 0.9991), (-1.024, 1.023, 0.5431), (-1.025, 1.026, 0.2595), (1.038, 1.038, 0.4347), (1.04, 1.037, 0.26), (1.025, -1.021, 0.2931), (1.026, -1.024, 0.1655), (1.038, 0.9031, 0.4253), (1.04, 0.9013, 0.2538), (1.025, -0.9173, 0.3503), (1.026, -0.9203, 0.1702), (-1.023, -0.9218, 0.4086), (-1.025, -0.9203, 0.1702), (-1.024, 0.9199, 0.536), (-1.025, 0.9227, 0.2547), (0.8808, -1.021, 0.3008), (0.8813, -1.024, 0.1655), (-0.8785, -1.025, 0.3939), (-0.8807, -1.024, 0.1655), (-0.8801, 1.023, 0.5355), (-0.8807, 1.026, 0.2595), (0.8494, 1.038, 0.4447), (0.8514, 1.037, 0.26), (-0.4427, 1.028, 0.5104), (-0.4425, 1.03, 0.2545), (0.4024, 1.033, 0.466), (0.4038, 1.033, 0.2546), (0.4288, -1.022, 0.3247), (0.4286, -1.024, 0.1655), (-0.4226, -1.024, 0.3697), (-0.424, -1.024, 0.1655), (-1.023, -0.4765, 0.4394), (-1.025, -0.4747, 0.1906), (-1.023, -0.0161, 0.4713), (-1.025, -0.01398, 0.2118), (-1.024, 0.4443, 0.5031), (-1.025, 0.4468, 0.2329), (1.035, 0.433, 0.3931), (1.037, 0.4309, 0.2322), (1.031, -0.02207, 0.3618), (1.033, -0.02448, 0.2113), (1.028, -0.4772, 0.3805), (1.029, -0.4799, 0.1904), (-1.025, -1.024, 0.1655), (-1.023, -1.025, 0.4015), (0.003137, -1.023, 0.3472), (0.002316, -1.024, 0.1655), (-1.025, -1.025, 1.566), (-1.023, 1.025, 1.481), (1.042, 1.035, 1.51), (1.025, -1.025, 1.602), (1.042, 0.9001, 1.517), (1.025, -0.9216, 1.598), (-1.025, -0.9216, 1.562), (-1.023, 0.9215, 1.484), (0.8806, -1.024, 1.625), (-0.881, -1.024, 1.594), (-0.8795, 1.025, 1.51), (0.8524, 1.036, 1.539), (0.4261, -1.022, 1.729), (-0.4264, -1.022, 1.714), (-0.4414, 1.031, 1.631), (0.4007, 1.035, 1.645), (1.038, 0.4297, 1.538), (1.034, -0.02568, 1.558), (1.029, -0.4811, 1.578), (-1.024, -0.4759, 1.543), (-1.024, -0.01517, 1.523), (-1.024, 0.4456, 1.503), (-0.02133, 1.034, 1.693), (-0.001198, -1.021, 1.778)], [], [(355, 357, 557, 555), (283, 281, 513, 515), (321, 309, 525, 537), (409, 399, 583, 593), (284, 246, 494, 516), (92, 83, 455, 464), (27, 29, 427, 425), (76, 77, 449, 448), (147, 154, 226, 225), (110, 111, 475, 474), (401, 397, 581, 585), (0, 22, 420, 410), (196, 97, 469, 479), (359, 321, 537, 559), (96, 196, 479, 468), (259, 258, 506, 507), (246, 234, 482, 494), (11, 0, 410, 415), (189, 49, 439, 477), (356, 354, 554, 556), (280, 282, 514, 512), (308, 320, 536, 524), (396, 400, 584, 580), (245, 232, 480, 493), (86, 84, 456, 458), (323, 335, 551, 539), (24, 33, 431, 422), (31, 76, 448, 429), (387, 396, 580, 571), (320, 358, 558, 536), (345, 52, 47, 339), (35, 48, 438, 433), (357, 359, 559, 557), (71, 70, 171, 172), (163, 155, 227, 229), (154, 162, 228, 226), (8, 4, 144, 148), (5, 9, 149, 145), (64, 8, 148, 168), (193, 54, 45, 191), (268, 55, 44, 266), (270, 54, 62, 278), (53, 39, 57, 61), (38, 52, 60, 56), (195, 63, 59, 194), (351, 61, 57, 347), (278, 62, 58, 274), (343, 53, 61, 351), (193, 55, 63, 195), (333, 38, 56, 349), (256, 49, 59, 272), (189, 48, 58, 194), (66, 65, 169, 170), (145, 152, 212, 210), (12, 6, 146, 150), (161, 153, 213, 215), (7, 13, 151, 147), (70, 12, 150, 171), (281, 245, 493, 513), (329, 311, 527, 545), (408, 401, 585, 592), (69, 11, 415, 444), (90, 93, 465, 462), (233, 244, 492, 481), (198, 163, 229, 231), (187, 40, 222, 230), (72, 71, 172, 173), (9, 66, 170, 149), (65, 64, 168, 169), (152, 160, 214, 212), (334, 322, 538, 550), (28, 26, 424, 426), (399, 395, 579, 583), (257, 253, 501, 505), (313, 323, 539, 529), (256, 257, 505, 504), (197, 161, 215, 217), (186, 36, 208, 216), (13, 72, 173, 151), (241, 287, 109, 85), (283, 285, 108, 107), (281, 283, 107, 106), (245, 281, 106, 87), (330, 94, 102, 346), (259, 95, 103, 275), (269, 100, 104, 277), (352, 105, 103, 348), (277, 104, 102, 273), (344, 101, 105, 352), (342, 100, 99, 340), (307, 263, 97, 196), (249, 261, 96, 89), (271, 101, 98, 265), (253, 257, 94, 91), (259, 255, 92, 95), (235, 253, 91, 82), (263, 251, 90, 97), (239, 249, 89, 84), (285, 247, 88, 108), (232, 245, 87, 93), (289, 243, 86, 111), (237, 241, 85, 83), (251, 232, 93, 90), (243, 239, 84, 86), (255, 237, 83, 92), (247, 235, 82, 88), (117, 115, 121, 123), (112, 113, 131, 130), (113, 114, 132, 131), (291, 115, 133, 303), (292, 112, 130, 304), (129, 128, 139, 140), (128, 127, 138, 139), (116, 117, 123, 122), (293, 116, 122, 297), (290, 114, 120, 294), (114, 113, 119, 120), (113, 112, 118, 119), (130, 131, 125, 124), (131, 132, 126, 125), (303, 133, 127, 299), (304, 130, 124, 300), (127, 133, 141, 138), (134, 129, 140, 142), (110, 109, 127, 128), (111, 110, 128, 129), (289, 111, 129, 301), (286, 81, 126, 298), (81, 80, 125, 126), (80, 79, 124, 125), (137, 136, 142, 143), (135, 137, 143, 141), (143, 142, 140, 139), (141, 143, 139, 138), (133, 115, 135, 141), (116, 134, 142, 136), (115, 117, 137, 135), (117, 116, 136, 137), (159, 152, 145, 149), (155, 157, 148, 144), (177, 159, 149, 170), (171, 150, 158, 174), (183, 167, 159, 177), (147, 151, 156, 154), (163, 165, 157, 155), (150, 146, 153, 158), (167, 160, 152, 159), (158, 153, 161, 166), (200, 197, 160, 167), (154, 156, 164, 162), (198, 199, 165, 163), (174, 158, 166, 180), (203, 200, 167, 183), (199, 201, 185, 165), (201, 202, 184, 185), (202, 203, 183, 184), (156, 176, 182, 164), (176, 175, 181, 182), (175, 174, 180, 181), (185, 179, 372, 373), (185, 184, 178, 179), (184, 183, 177, 178), (151, 173, 176, 156), (173, 172, 175, 176), (172, 171, 174, 175), (157, 179, 168, 148), (179, 178, 169, 168), (178, 177, 170, 169), (181, 180, 203, 202), (182, 181, 202, 201), (164, 182, 201, 199), (180, 166, 200, 203), (162, 164, 199, 198), (166, 161, 197, 200), (261, 307, 196, 96), (160, 197, 217, 214), (49, 189, 194, 59), (54, 193, 195, 62), (62, 195, 194, 58), (55, 193, 191, 44), (162, 198, 231, 228), (358, 356, 556, 558), (244, 280, 512, 492), (310, 328, 544, 526), (207, 209, 215, 213), (216, 208, 214, 217), (206, 204, 210, 212), (205, 207, 213, 211), (208, 206, 212, 214), (209, 216, 217, 215), (153, 146, 211, 213), (146, 6, 205, 211), (5, 145, 210, 204), (37, 186, 216, 209), (36, 16, 206, 208), (17, 37, 209, 207), (16, 5, 204, 206), (6, 17, 207, 205), (220, 219, 225, 226), (230, 222, 228, 231), (218, 221, 227, 224), (222, 220, 226, 228), (221, 223, 229, 227), (223, 230, 231, 229), (155, 144, 224, 227), (7, 147, 225, 219), (144, 4, 218, 224), (41, 187, 230, 223), (40, 20, 220, 222), (21, 41, 223, 221), (20, 7, 219, 220), (4, 21, 221, 218), (51, 190, 306, 260), (390, 402, 586, 574), (109, 287, 299, 127), (287, 286, 298, 299), (79, 288, 300, 124), (288, 289, 301, 300), (134, 305, 301, 129), (305, 304, 300, 301), (132, 302, 298, 126), (302, 303, 299, 298), (115, 291, 295, 121), (291, 290, 294, 295), (112, 292, 296, 118), (292, 293, 297, 296), (116, 293, 305, 134), (293, 292, 304, 305), (114, 290, 302, 132), (290, 291, 303, 302), (31, 25, 234, 246), (1, 10, 414, 411), (35, 26, 236, 254), (83, 85, 457, 455), (29, 27, 238, 242), (243, 289, 521, 491), (33, 24, 233, 250), (332, 95, 467, 548), (26, 28, 240, 236), (369, 337, 553, 569), (79, 29, 242, 288), (81, 28, 426, 453), (24, 30, 244, 233), (74, 75, 447, 446), (76, 31, 246, 284), (389, 394, 578, 573), (27, 32, 248, 238), (39, 19, 419, 435), (50, 33, 250, 262), (252, 256, 504, 500), (25, 34, 252, 234), (322, 312, 528, 538), (48, 35, 254, 258), (315, 361, 561, 531), (34, 49, 256, 252), (317, 313, 529, 533), (54, 270, 264, 45), (270, 271, 265, 264), (32, 51, 260, 248), (402, 403, 587, 586), (190, 50, 262, 306), (111, 86, 458, 475), (63, 276, 272, 59), (276, 277, 273, 272), (55, 268, 276, 63), (268, 269, 277, 276), (48, 258, 274, 58), (258, 259, 275, 274), (30, 78, 280, 244), (288, 242, 490, 520), (78, 77, 282, 280), (336, 368, 568, 552), (77, 76, 284, 282), (307, 261, 509, 523), (28, 81, 286, 240), (30, 24, 422, 428), (94, 257, 273, 102), (257, 256, 272, 273), (105, 279, 275, 103), (279, 278, 274, 275), (101, 271, 279, 105), (271, 270, 278, 279), (100, 269, 267, 99), (269, 268, 266, 267), (73, 74, 446, 445), (334, 368, 369, 335), (53, 343, 341, 46), (343, 342, 340, 341), (52, 345, 353, 60), (345, 344, 352, 353), (60, 353, 349, 56), (353, 352, 348, 349), (39, 331, 347, 57), (331, 330, 346, 347), (335, 369, 569, 551), (362, 364, 365, 363), (407, 393, 577, 591), (360, 362, 363, 361), (255, 259, 507, 503), (314, 360, 361, 315), (2, 18, 418, 412), (356, 358, 359, 357), (337, 325, 541, 553), (354, 356, 357, 355), (188, 43, 437, 476), (318, 354, 355, 319), (95, 332, 348, 103), (332, 333, 349, 348), (100, 342, 350, 104), (342, 343, 351, 350), (104, 350, 346, 102), (350, 351, 347, 346), (360, 314, 530, 560), (368, 336, 337, 369), (312, 316, 532, 528), (322, 334, 335, 323), (101, 344, 338, 98), (344, 345, 339, 338), (403, 404, 588, 587), (326, 330, 331, 327), (93, 87, 459, 465), (332, 328, 329, 333), (241, 237, 485, 489), (308, 326, 327, 309), (94, 330, 546, 466), (336, 324, 325, 337), (78, 30, 428, 450), (312, 322, 323, 313), (14, 73, 445, 416), (358, 320, 321, 359), (260, 306, 522, 508), (367, 318, 319, 366), (368, 334, 550, 568), (364, 316, 317, 365), (386, 392, 576, 570), (310, 314, 315, 311), (258, 254, 502, 506), (324, 367, 366, 325), (324, 336, 552, 540), (316, 312, 313, 317), (22, 42, 436, 420), (328, 310, 311, 329), (361, 363, 563, 561), (320, 308, 309, 321), (373, 372, 376, 377), (165, 185, 373, 371), (179, 157, 370, 372), (157, 165, 371, 370), (381, 380, 384, 385), (371, 373, 377, 375), (372, 370, 374, 376), (370, 371, 375, 374), (378, 379, 374, 375), (379, 380, 376, 374), (381, 378, 375, 377), (380, 381, 377, 376), (382, 385, 384, 383), (378, 381, 385, 382), (380, 379, 383, 384), (379, 378, 382, 383), (192, 53, 46, 341, 340, 99, 267, 266, 44, 191, 45, 264, 265, 98, 338, 339, 47, 52), (297, 122, 123, 121, 295, 294, 120, 119, 118, 296), (40, 187, 409, 398), (36, 186, 408, 400), (65, 66, 407, 406), (64, 65, 406, 405), (8, 64, 405, 392), (71, 72, 404, 403), (70, 71, 403, 402), (12, 70, 402, 390), (186, 37, 401, 408), (16, 36, 400, 396), (187, 41, 399, 409), (20, 40, 398, 394), (9, 5, 387, 393), (17, 6, 388, 397), (13, 7, 389, 391), (21, 4, 386, 395), (6, 12, 390, 388), (72, 13, 391, 404), (4, 8, 392, 386), (66, 9, 393, 407), (7, 20, 394, 389), (41, 21, 395, 399), (5, 16, 396, 387), (37, 17, 397, 401), (524, 536, 720, 708), (489, 485, 669, 673), (569, 553, 737, 753), (466, 546, 730, 650), (593, 583, 767, 777), (461, 468, 652, 645), (506, 502, 686, 690), (536, 558, 742, 720), (446, 447, 631, 630), (518, 519, 703, 702), (551, 569, 753, 735), (585, 581, 765, 769), (428, 422, 606, 612), (460, 454, 638, 644), (517, 515, 699, 701), (545, 527, 711, 729), (484, 488, 672, 668), (552, 568, 752, 736), (478, 441, 625, 662), (580, 584, 768, 764), (468, 479, 663, 652), (501, 483, 667, 685), (529, 539, 723, 713), (445, 446, 630, 629), (568, 550, 734, 752), (571, 580, 764, 755), (450, 428, 612, 634), (464, 455, 639, 648), (514, 516, 700, 698), (526, 544, 728, 710), (480, 499, 683, 664), (535, 555, 739, 719), (431, 440, 624, 615), (592, 585, 769, 776), (459, 470, 654, 643), (482, 500, 684, 666), (538, 528, 712, 722), (416, 445, 629, 600), (583, 579, 763, 767), (515, 513, 697, 699), (430, 425, 609, 614), (458, 456, 640, 642), (533, 529, 713, 717), (447, 417, 601, 631), (498, 481, 665, 682), (554, 534, 718, 738), (477, 439, 623, 661), (574, 586, 770, 758), (470, 471, 655, 654), (499, 511, 695, 683), (553, 541, 725, 737), (443, 444, 628, 627), (573, 578, 762, 757), (441, 430, 614, 625), (462, 465, 649, 646), (512, 514, 698, 696), (528, 532, 716, 712), (413, 416, 600, 597), (487, 491, 675, 671), (555, 557, 741, 739), (433, 438, 622, 617), (586, 587, 771, 770), (471, 472, 656, 655), (510, 498, 682, 694), (540, 552, 736, 724), (442, 443, 627, 626), (591, 577, 761, 775), (432, 423, 607, 616), (455, 457, 641, 639), (513, 493, 677, 697), (541, 566, 750, 725), (490, 486, 670, 674), (444, 415, 599, 628), (556, 554, 738, 740), (476, 437, 621, 660), (587, 588, 772, 771), (457, 473, 657, 641), (497, 487, 671, 681), (525, 543, 727, 709), (414, 442, 626, 598), (570, 576, 760, 754), (439, 432, 616, 623), (475, 458, 642, 659), (492, 512, 696, 676), (567, 540, 724, 751), (411, 414, 598, 595), (485, 503, 687, 669), (557, 559, 743, 741), (235, 247, 495, 483), (89, 96, 468, 461), (33, 50, 440, 431), (318, 367, 567, 534), (43, 23, 421, 437), (248, 260, 508, 496), (286, 287, 519, 518), (109, 110, 474, 473), (77, 78, 450, 449), (26, 35, 433, 424), (3, 14, 416, 413), (247, 285, 517, 495), (88, 82, 454, 460), (394, 398, 582, 578), (282, 284, 516, 514), (354, 318, 534, 554), (254, 236, 484, 502), (190, 51, 441, 478), (366, 319, 535, 566), (261, 249, 497, 509), (85, 109, 473, 457), (29, 79, 451, 427), (25, 31, 429, 423), (330, 326, 542, 546), (238, 248, 496, 486), (75, 15, 417, 447), (393, 387, 571, 577), (10, 67, 442, 414), (285, 283, 515, 517), (319, 355, 555, 535), (237, 255, 503, 485), (91, 94, 466, 463), (19, 1, 411, 419), (316, 364, 564, 532), (306, 262, 510, 522), (289, 288, 520, 521), (107, 108, 472, 471), (79, 80, 452, 451), (327, 331, 547, 543), (249, 239, 487, 497), (397, 388, 572, 581), (240, 286, 518, 488), (67, 68, 443, 442), (242, 238, 486, 490), (95, 92, 464, 467), (398, 409, 593, 582), (365, 317, 533, 565), (263, 307, 523, 511), (106, 107, 471, 470), (80, 81, 453, 452), (328, 332, 548, 544), (262, 250, 498, 510), (391, 389, 573, 575), (287, 241, 489, 519), (49, 34, 432, 439), (68, 69, 444, 443), (239, 243, 491, 487), (82, 91, 463, 454), (400, 408, 592, 584), (314, 310, 526, 530), (364, 362, 562, 564), (87, 106, 470, 459), (18, 38, 434, 418), (333, 329, 545, 549), (251, 263, 511, 499), (42, 188, 476, 436), (395, 386, 570, 579), (34, 25, 423, 432), (97, 90, 462, 469), (15, 2, 412, 417), (250, 233, 481, 498), (406, 407, 591, 590), (311, 315, 531, 527), (363, 365, 565, 563), (326, 308, 524, 542), (48, 189, 477, 438), (234, 252, 500, 482), (388, 390, 574, 572), (51, 32, 430, 441), (84, 89, 461, 456), (331, 39, 435, 547), (232, 251, 499, 480), (405, 406, 590, 589), (367, 324, 540, 567), (362, 360, 560, 562), (309, 327, 543, 525), (50, 190, 478, 440), (253, 235, 483, 501), (404, 391, 575, 588), (32, 27, 425, 430), (23, 3, 413, 421), (236, 240, 488, 484), (108, 88, 460, 472), (38, 333, 549, 434), (392, 405, 589, 576), (325, 366, 566, 541), (676, 696, 880, 860), (751, 724, 908, 935), (595, 598, 782, 779), (669, 687, 871, 853), (741, 743, 927, 925), (604, 620, 804, 788), (760, 773, 957, 944), (657, 658, 842, 841), (670, 680, 864, 854), (726, 708, 892, 910), (691, 690, 874, 875), (772, 759, 943, 956), (649, 643, 827, 833), (695, 707, 891, 879), (711, 715, 899, 895), (605, 597, 781, 789), (686, 668, 852, 870), (742, 740, 924, 926), (602, 618, 802, 786), (773, 774, 958, 957), (658, 659, 843, 842), (679, 701, 885, 863), (733, 729, 913, 917), (688, 689, 873, 872), (756, 758, 942, 940), (656, 644, 828, 840), (706, 694, 878, 890), (714, 710, 894, 898), (601, 596, 780, 785), (636, 637, 821, 820), (667, 679, 863, 851), (715, 745, 929, 899), (607, 613, 797, 791), (774, 775, 959, 958), (621, 605, 789, 805), (700, 678, 862, 884), (728, 732, 916, 912), (618, 733, 917, 802), (763, 754, 938, 947), (640, 645, 829, 824), (693, 681, 865, 877), (749, 717, 901, 933), (635, 636, 820, 819), (678, 666, 850, 862), (744, 714, 898, 928), (608, 617, 801, 792), (768, 776, 960, 952), (677, 664, 848, 861), (594, 604, 788, 778), (727, 731, 915, 911), (731, 619, 803, 915), (759, 757, 941, 943), (653, 646, 830, 837), (680, 692, 876, 864), (716, 748, 932, 900), (603, 595, 779, 787), (611, 635, 819, 795), (707, 693, 877, 891), (745, 747, 931, 929), (609, 611, 795, 793), (663, 653, 837, 847), (766, 777, 961, 950), (619, 603, 787, 803), (665, 676, 860, 849), (730, 726, 910, 914), (765, 756, 940, 949), (638, 647, 831, 822), (689, 685, 869, 873), (750, 719, 903, 934), (692, 706, 890, 876), (633, 634, 818, 817), (746, 744, 928, 930), (606, 615, 799, 790), (624, 662, 846, 808), (596, 602, 786, 780), (675, 705, 889, 859), (723, 735, 919, 907), (761, 755, 939, 945), (651, 648, 832, 835), (684, 688, 872, 868), (718, 751, 935, 902), (599, 594, 778, 783), (632, 633, 817, 816), (747, 749, 933, 931), (610, 608, 792, 794), (622, 661, 845, 806), (703, 673, 857, 887), (721, 709, 893, 905), (488, 518, 702, 672), (436, 476, 660, 620), (453, 426, 610, 637), (564, 562, 746, 748), (429, 448, 632, 613), (521, 520, 704, 705), (559, 537, 721, 743), (503, 507, 691, 687), (463, 466, 650, 647), (578, 582, 766, 762), (548, 467, 651, 732), (550, 538, 722, 734), (520, 490, 674, 704), (537, 525, 709, 721), (519, 489, 673, 703), (438, 477, 661, 622), (426, 424, 608, 610), (563, 565, 749, 747), (448, 449, 633, 632), (415, 410, 594, 599), (534, 567, 751, 718), (500, 504, 688, 684), (467, 464, 648, 651), (577, 571, 755, 761), (539, 551, 735, 723), (412, 418, 602, 596), (491, 521, 705, 675), (440, 478, 662, 624), (422, 431, 615, 606), (562, 560, 744, 746), (508, 522, 706, 692), (449, 450, 634, 633), (566, 535, 719, 750), (505, 501, 685, 689), (454, 463, 647, 638), (581, 572, 756, 765), (546, 542, 726, 730), (481, 492, 676, 665), (435, 419, 603, 619), (582, 593, 777, 766), (479, 469, 653, 663), (425, 427, 611, 609), (561, 563, 747, 745), (523, 509, 693, 707), (427, 451, 635, 611), (419, 411, 595, 603), (532, 564, 748, 716), (496, 508, 692, 680), (469, 462, 646, 653), (575, 573, 757, 759), (547, 435, 619, 731), (543, 547, 731, 727), (493, 480, 664, 677), (410, 420, 604, 594), (584, 592, 776, 768), (424, 433, 617, 608), (560, 530, 714, 744), (494, 482, 666, 678), (451, 452, 636, 635), (565, 533, 717, 749), (509, 497, 681, 693), (456, 461, 645, 640), (579, 570, 754, 763), (434, 549, 733, 618), (544, 548, 732, 728), (516, 494, 678, 700), (437, 421, 605, 621), (590, 591, 775, 774), (423, 429, 613, 607), (531, 561, 745, 715), (483, 495, 679, 667), (452, 453, 637, 636), (417, 412, 596, 601), (530, 526, 710, 714), (522, 510, 694, 706), (472, 460, 644, 656), (572, 574, 758, 756), (504, 505, 689, 688), (549, 545, 729, 733), (495, 517, 701, 679), (474, 475, 659, 658), (589, 590, 774, 773), (418, 434, 618, 602), (558, 556, 740, 742), (502, 484, 668, 686), (421, 413, 597, 605), (527, 531, 715, 711), (511, 523, 707, 695), (465, 459, 643, 649), (588, 575, 759, 772), (507, 506, 690, 691), (542, 524, 708, 726), (486, 496, 680, 670), (473, 474, 658, 657), (576, 589, 773, 760), (420, 436, 620, 604), (905, 893, 779, 782), (913, 895, 780, 786), (901, 897, 781, 784), (909, 934, 778, 788), (895, 899, 785, 780), (933, 901, 784, 813), (934, 903, 783, 778), (927, 905, 782, 810), (897, 907, 789, 781), (921, 909, 788, 804), (893, 911, 787, 779), (917, 913, 786, 802), (953, 949, 801, 806), (939, 948, 800, 791), (951, 947, 799, 808), (941, 946, 798, 793), (959, 945, 797, 816), (938, 944, 796, 790), (956, 943, 795, 819), (940, 942, 794, 792), (947, 938, 790, 799), (943, 941, 793, 795), (949, 940, 792, 801), (945, 939, 791, 797), (946, 950, 809, 798), (961, 951, 808, 846), (948, 952, 807, 800), (960, 953, 806, 845), (911, 915, 803, 787), (907, 919, 805, 789), (937, 921, 804, 844), (942, 954, 821, 794), (954, 955, 820, 821), (955, 956, 819, 820), (944, 957, 818, 796), (957, 958, 817, 818), (958, 959, 816, 817), (903, 923, 812, 783), (923, 925, 811, 812), (925, 927, 810, 811), (899, 929, 815, 785), (929, 931, 814, 815), (931, 933, 813, 814), (919, 937, 844, 805), (952, 960, 845, 807), (950, 961, 846, 809), (876, 890, 891, 877), (862, 850, 851, 863), (870, 852, 853, 871), (858, 854, 855, 859), (866, 849, 848, 867), (852, 856, 857, 853), (888, 858, 859, 889), (849, 860, 861, 848), (884, 862, 863, 885), (854, 864, 865, 855), (878, 866, 867, 879), (850, 868, 869, 851), (874, 870, 871, 875), (868, 872, 873, 869), (864, 876, 877, 865), (890, 878, 879, 891), (860, 880, 881, 861), (880, 882, 883, 881), (882, 884, 885, 883), (856, 886, 887, 857), (836, 847, 936, 918), (842, 843, 932, 930), (841, 842, 930, 928), (825, 841, 928, 898), (839, 840, 926, 924), (838, 839, 924, 922), (827, 838, 922, 902), (847, 837, 920, 936), (829, 836, 918, 906), (831, 834, 914, 910), (835, 832, 912, 916), (822, 831, 910, 892), (837, 830, 908, 920), (824, 829, 906, 896), (840, 828, 904, 926), (833, 827, 902, 935), (843, 826, 900, 932), (823, 825, 898, 894), (830, 833, 935, 908), (826, 824, 896, 900), (832, 823, 894, 912), (828, 822, 892, 904), (659, 642, 826, 843), (623, 616, 800, 807), (754, 760, 944, 938), (598, 626, 810, 782), (709, 727, 911, 893), (681, 671, 855, 865), (641, 657, 841, 825), (771, 772, 956, 955), (660, 621, 805, 844), (740, 738, 922, 924), (674, 670, 854, 858), (628, 599, 783, 812), (725, 750, 934, 909), (697, 677, 861, 881), (639, 641, 825, 823), (616, 607, 791, 800), (775, 761, 945, 959), (626, 627, 811, 810), (724, 736, 920, 908), (694, 682, 866, 878), (655, 656, 840, 839), (770, 771, 955, 954), (617, 622, 806, 801), (739, 741, 925, 923), (671, 675, 859, 855), (597, 600, 784, 781), (712, 716, 900, 896), (696, 698, 882, 880), (646, 649, 833, 830), (625, 614, 798, 809), (757, 762, 946, 941), (627, 628, 812, 811), (737, 725, 909, 921), (683, 695, 879, 867), (654, 655, 839, 838), (758, 770, 954, 942), (661, 623, 807, 845), (738, 718, 902, 922), (631, 601, 785, 815), (682, 665, 849, 866), (717, 713, 897, 901), (699, 697, 881, 883), (642, 640, 824, 826), (614, 609, 793, 798), (767, 763, 947, 951), (600, 629, 813, 784), (722, 712, 896, 906), (666, 684, 868, 850), (643, 654, 838, 827), (776, 769, 953, 960), (615, 624, 808, 799), (719, 739, 923, 903), (664, 683, 867, 848), (710, 728, 912, 894), (698, 700, 884, 882), (648, 639, 823, 832), (634, 612, 796, 818), (755, 764, 948, 939), (752, 734, 918, 936), (629, 630, 814, 813), (713, 723, 907, 897), (685, 667, 851, 869), (652, 663, 847, 836), (764, 768, 952, 948), (662, 625, 809, 846), (736, 752, 936, 920), (668, 672, 856, 852), (729, 711, 895, 913), (644, 638, 822, 828), (612, 606, 790, 796), (701, 699, 883, 885), (769, 765, 949, 953), (735, 753, 937, 919), (702, 703, 887, 886), (630, 631, 815, 814), (720, 742, 926, 904), (690, 686, 870, 874), (645, 652, 836, 829), (777, 767, 951, 961), (650, 730, 914, 834), (753, 737, 921, 937), (673, 669, 853, 857), (708, 720, 904, 892), (672, 702, 886, 856), (620, 660, 844, 804), (637, 610, 794, 821), (748, 746, 930, 932), (705, 704, 888, 889), (613, 632, 816, 797), (743, 721, 905, 927), (687, 691, 875, 871), (647, 650, 834, 831), (762, 766, 950, 946), (732, 651, 835, 916), (734, 722, 906, 918), (704, 674, 858, 888)])
me_cube_001.polygons.foreach_set('material_index', [0, 0, 0, 0, 0, 0, 0, 0, 7, 0, 0, 0, 0, 0, 0, 0, 0, 0, 2, 0, 0, 0, 0, 0, 0, 0, 0, 0, 0, 0, 2, 0, 0, 5, 7, 5, 5, 5, 5, 2, 2, 2, 0, 2, 2, 2, 2, 2, 2, 0, 2, 2, 5, 5, 5, 5, 5, 5, 0, 0, 0, 0, 0, 0, 5, 7, 5, 5, 5, 7, 0, 0, 0, 0, 0, 2, 7, 5, 5, 0, 0, 0, 0, 2, 0, 2, 2, 2, 2, 2, 0, 0, 2, 0, 0, 0, 0, 0, 0, 0, 0, 0, 0, 0, 0, 0, 2, 2, 2, 2, 2, 2, 2, 2, 2, 2, 2, 2, 2, 2, 2, 2, 2, 2, 0, 0, 2, 2, 2, 2, 2, 2, 2, 2, 2, 2, 2, 2, 5, 5, 5, 7, 7, 7, 7, 7, 7, 5, 5, 5, 5, 5, 5, 5, 5, 5, 5, 5, 5, 6, 7, 7, 7, 7, 7, 5, 5, 5, 7, 7, 7, 7, 7, 7, 0, 5, 2, 2, 2, 2, 7, 0, 0, 0, 5, 5, 5, 7, 7, 7, 7, 5, 5, 7, 7, 5, 5, 7, 7, 7, 5, 5, 7, 5, 5, 5, 5, 5, 5, 7, 7, 5, 0, 0, 2, 2, 2, 2, 2, 2, 2, 2, 2, 2, 2, 2, 2, 2, 2, 2, 0, 0, 0, 0, 0, 0, 0, 0, 0, 0, 0, 0, 0, 0, 0, 0, 0, 0, 0, 0, 0, 0, 0, 0, 0, 0, 2, 2, 0, 0, 0, 0, 2, 2, 2, 2, 2, 0, 0, 0, 0, 0, 0, 0, 0, 0, 2, 2, 2, 2, 2, 2, 2, 2, 0, 0, 2, 2, 2, 2, 2, 2, 2, 2, 0, 0, 0, 0, 0, 0, 0, 0, 0, 0, 0, 0, 0, 0, 2, 2, 2, 2, 0, 0, 0, 0, 2, 2, 0, 0, 0, 0, 0, 0, 2, 0, 0, 0, 0, 0, 0, 0, 0, 0, 0, 0, 0, 0, 0, 0, 0, 0, 0, 0, 6, 6, 6, 6, 6, 6, 6, 6, 6, 6, 6, 6, 0, 6, 6, 6, 4, 3, 0, 0, 0, 0, 0, 0, 0, 0, 0, 0, 0, 0, 0, 0, 0, 0, 0, 0, 0, 0, 0, 0, 0, 0, 0, 0, 0, 2, 0, 0, 0, 0, 0, 2, 0, 0, 0, 0, 0, 0, 0, 0, 0, 0, 0, 0, 0, 0, 0, 0, 0, 0, 0, 0, 0, 0, 0, 0, 0, 0, 0, 0, 0, 0, 0, 0, 0, 0, 0, 0, 2, 0, 0, 0, 0, 0, 0, 0, 0, 0, 0, 0, 0, 0, 0, 0, 0, 0, 0, 0, 0, 0, 0, 0, 0, 0, 0, 0, 0, 0, 0, 0, 0, 0, 0, 0, 0, 0, 0, 0, 0, 0, 0, 0, 0, 0, 0, 0, 2, 0, 0, 0, 0, 0, 0, 0, 0, 0, 0, 0, 0, 0, 0, 0, 0, 0, 0, 0, 0, 0, 0, 0, 0, 0, 0, 0, 0, 2, 0, 2, 0, 0, 0, 0, 0, 0, 0, 0, 0, 0, 0, 2, 0, 0, 0, 0, 0, 0, 0, 0, 0, 0, 0, 0, 0, 0, 0, 0, 0, 0, 0, 0, 0, 0, 0, 0, 0, 2, 0, 0, 0, 0, 2, 0, 0, 0, 0, 0, 0, 0, 0, 0, 0, 0, 0, 0, 0, 0, 0, 0, 0, 0, 0, 0, 0, 0, 0, 0, 0, 0, 0, 0, 0, 0, 0, 0, 0, 0, 0, 0, 0, 0, 0, 0, 0, 0, 0, 2, 0, 0, 0, 0, 0, 0, 0, 0, 0, 0, 0, 0, 2, 0, 0, 0, 0, 0, 0, 0, 0, 0, 0, 0, 0, 0, 0, 0, 0, 0, 0, 0, 0, 0, 0, 0, 0, 0, 0, 0, 0, 0, 0, 0, 0, 0, 0, 0, 0, 0, 0, 0, 0, 0, 0, 2, 0, 0, 0, 0, 0, 0, 0, 2, 0, 0, 0, 0, 0, 0, 0, 0, 0, 2, 0, 0, 0, 0, 0, 0, 0, 0, 0, 0, 0, 0, 0, 0, 0, 0, 0, 0, 0, 0, 0, 0, 0, 0, 0, 0, 0, 0, 0, 0, 0, 0, 0, 0, 2, 0, 0, 0, 0, 0, 0, 0, 2, 0, 0, 0, 0, 0, 0, 0, 0, 0, 0, 0, 0, 2, 0, 0, 0, 0, 0, 2, 0, 0, 0, 0, 0, 0, 0, 0, 0, 0, 0, 0, 0, 0, 0, 0, 0, 0, 0, 0, 0, 0, 0, 0, 0, 0, 0, 0, 0, 0, 0, 0, 0, 0, 0, 0, 0, 0, 0, 0, 0, 0, 0, 0, 0, 0, 0, 0, 0, 0, 0, 0, 0, 0, 0, 0, 0, 0, 0, 0, 0, 0, 0, 0, 0, 0, 0, 0, 0, 0, 0, 0, 0, 0, 0, 0, 0, 0, 0, 0, 0, 0, 0, 0, 0, 0, 0, 0, 0, 0, 0, 0, 0, 0, 0, 0, 0, 0, 0, 0, 0, 0, 0, 0, 0, 0, 0, 0, 0, 0, 0, 0, 0, 0, 0, 0, 0, 0, 0, 0, 0, 0, 0, 0, 0, 0, 0, 0, 0, 0, 0, 0, 0, 0, 0, 0, 0, 0, 0, 0, 0, 0, 2, 0, 0, 0, 0, 0, 0, 0, 0, 0, 0, 0, 0, 0, 0, 0, 0, 0, 0, 0, 0, 0, 0, 0, 0, 0, 0, 0, 0, 0, 0, 0, 0, 0, 0, 0, 0, 2, 0, 0, 0, 0, 0, 0, 0, 0, 0, 0, 0, 0, 0, 2, 0, 0, 0, 0, 0, 0, 0, 0])
me_cube_001.materials.append(mat_brown1)
me_cube_001.materials.append(mat_brown2)
me_cube_001.materials.append(mat_lightyellow)
me_cube_001.materials.append(mat_lightblue)
me_cube_001.materials.append(mat_black)
me_cube_001.materials.append(mat_material_001)
me_cube_001.materials.append(mat_material_002)
me_cube_001.materials.append(mat_red2)
me_cube_001.materials.append(mat_material_003)
me_cube_001.use_remesh_preserve_volume = False
me_cube_001.use_remesh_preserve_attributes = False
me_cube_001.use_mirror_vertex_groups = False
me_cube_001.update()
me_cylinder_004 = bpy.data.meshes.new('Cylinder.004')
me_cylinder_004.from_pydata([(0.1626, 2.758, -0.976), (0.1626, 2.758, 1.024), (0.7293, 1.934, -0.976), (0.7293, 1.934, 1.024), (0.2992, 1.031, -0.976), (0.2992, 1.031, 1.024), (-0.6977, 0.9523, -0.976), (-0.6977, 0.9523, 1.024), (-1.264, 1.776, -0.976), (-1.264, 1.776, 1.024), (-0.8343, 2.679, -0.976), (-0.8343, 2.679, 1.024), (0.1814, 2.733, -1.703), (0.7624, 1.889, -1.703), (0.3214, 0.9631, -1.703), (-0.7006, 0.8822, -1.703), (-1.282, 1.727, -1.703), (-0.8407, 2.653, -1.703), (0.02588, 2.783, -2.355), (0.607, 1.938, -2.355), (0.166, 1.012, -2.355), (-0.8561, 0.9315, -2.355), (-1.437, 1.776, -2.355), (-0.9962, 2.702, -2.355), (-1.914, 2.054, -0.9603), (-1.914, 2.054, 1.04), (-1.048, 1.554, -0.9603), (-1.048, 1.554, 1.04), (-1.048, 0.5536, -0.9603), (-1.048, 0.5536, 1.04), (-1.914, 0.05356, -0.9603), (-1.914, 0.05356, 1.04), (-2.78, 0.5536, -0.9603), (-2.78, 0.5536, 1.04), (-2.78, 1.554, -0.9603), (-2.78, 1.554, 1.04), (-1.886, 2.04, -1.687), (-0.9982, 1.527, -1.687), (-0.9982, 0.5017, -1.687), (-1.886, -0.01092, -1.687), (-2.774, 0.5017, -1.687), (-2.774, 1.527, -1.687), (-1.96, 1.975, -2.307), (-1.073, 1.462, -2.307), (-1.073, 0.4367, -2.307), (-1.96, -0.07592, -2.307), (-2.848, 0.4367, -2.307), (-2.848, 1.462, -2.307), (0.0, 1.0, -1.046), (0.0, 1.0, 0.9541), (0.866, 0.5, -1.046), (0.866, 0.5, 0.9541), (0.866, -0.5, -1.046), (0.866, -0.5, 0.9541), (-8.742e-08, -1.0, -1.046), (-8.742e-08, -1.0, 0.9541), (-0.866, -0.5, -1.046), (-0.866, -0.5, 0.9541), (-0.866, 0.5, -1.046), (-0.866, 0.5, 0.9541), (0.02743, 0.9861, -1.773), (0.9153, 0.4734, -1.773), (0.9153, -0.5518, -1.773), (0.02743, -1.064, -1.773), (-0.8605, -0.5518, -1.773), (-0.8605, 0.4734, -1.773), (-0.1041, 0.9874, -2.592), (0.7839, 0.4747, -2.592), (0.7839, -0.5505, -2.592), (-0.1041, -1.063, -2.592), (-0.992, -0.5505, -2.592), (-0.992, 0.4747, -2.592), (0.03568, 2.804, -2.598), (0.6234, 1.95, -2.598), (0.1774, 1.013, -2.598), (-0.8565, 0.9316, -2.598), (-1.444, 1.786, -2.598), (-0.9982, 2.722, -2.598), (-1.974, 1.987, -2.55), (-1.075, 1.468, -2.55), (-1.075, 0.4311, -2.55), (-1.974, -0.08741, -2.55), (-2.872, 0.4311, -2.55), (-2.872, 1.468, -2.55), (-0.09575, 0.9881, -2.838), (0.8024, 0.4696, -2.838), (0.8024, -0.5675, -2.838), (-0.09575, -1.086, -2.838), (-0.9939, -0.5675, -2.838), (-0.9939, 0.4696, -2.838)], [], [(0, 1, 3, 2), (2, 3, 5, 4), (4, 5, 7, 6), (6, 7, 9, 8), (3, 1, 11, 9, 7, 5), (10, 11, 1, 0), (8, 9, 11, 10), (10, 0, 12, 17), (17, 12, 18, 23), (8, 10, 17, 16), (6, 8, 16, 15), (4, 6, 15, 14), (2, 4, 14, 13), (0, 2, 13, 12), (20, 21, 75, 74), (16, 17, 23, 22), (15, 16, 22, 21), (14, 15, 21, 20), (13, 14, 20, 19), (12, 13, 19, 18), (24, 25, 27, 26), (26, 27, 29, 28), (28, 29, 31, 30), (30, 31, 33, 32), (27, 25, 35, 33, 31, 29), (34, 35, 25, 24), (32, 33, 35, 34), (34, 24, 36, 41), (41, 36, 42, 47), (32, 34, 41, 40), (30, 32, 40, 39), (28, 30, 39, 38), (26, 28, 38, 37), (24, 26, 37, 36), (22, 23, 77, 76), (40, 41, 47, 46), (39, 40, 46, 45), (38, 39, 45, 44), (37, 38, 44, 43), (36, 37, 43, 42), (48, 49, 51, 50), (50, 51, 53, 52), (52, 53, 55, 54), (54, 55, 57, 56), (51, 49, 59, 57, 55, 53), (58, 59, 49, 48), (56, 57, 59, 58), (58, 48, 60, 65), (65, 60, 66, 71), (56, 58, 65, 64), (54, 56, 64, 63), (52, 54, 63, 62), (50, 52, 62, 61), (48, 50, 61, 60), (67, 68, 86, 85), (64, 65, 71, 70), (63, 64, 70, 69), (62, 63, 69, 68), (61, 62, 68, 67), (60, 61, 67, 66), (72, 73, 74, 75, 76, 77), (78, 79, 80, 81, 82, 83), (84, 85, 86, 87, 88, 89), (46, 47, 83, 82), (70, 71, 89, 88), (18, 19, 73, 72), (44, 45, 81, 80), (42, 43, 79, 78), (68, 69, 87, 86), (66, 67, 85, 84), (23, 18, 72, 77), (21, 22, 76, 75), (47, 42, 78, 83), (71, 66, 84, 89), (19, 20, 74, 73), (45, 46, 82, 81), (43, 44, 80, 79), (69, 70, 88, 87)])
me_cylinder_004.polygons.foreach_set('material_index', [1, 0, 0, 0, 0, 0, 1, 0, 0, 1, 0, 0, 0, 1, 0, 1, 1, 1, 0, 1, 0, 1, 0, 1, 0, 1, 0, 1, 1, 0, 1, 0, 1, 0, 1, 0, 1, 0, 1, 0, 0, 1, 0, 1, 0, 1, 0, 1, 1, 0, 1, 0, 1, 0, 1, 0, 1, 0, 1, 0, 0, 0, 0, 0, 0, 1, 0, 0, 0, 0, 0, 0, 1, 1, 0, 1, 1, 1])
me_cylinder_004.materials.append(mat_brown1)
me_cylinder_004.materials.append(mat_brown2)
me_cylinder_004.use_remesh_preserve_volume = False
me_cylinder_004.use_remesh_preserve_attributes = False
me_cylinder_004.use_mirror_vertex_groups = False
me_cylinder_004.update()
me_plane_003 = bpy.data.meshes.new('Plane.003')
me_plane_003.from_pydata([(-1.815, 0.9785, 0.06237), (0.1784, 1.0, 0.06237), (-1.083, -0.9909, 0.06262), (0.97, -0.9866, 0.06262), (-1.803, 0.9864, 0.01997), (0.205, 1.008, 0.01997), (-1.083, -0.9909, 0.01997), (0.97, -0.9866, 0.01997), (-1.452, 0.2125, 0.06237), (0.5415, 0.2343, 0.06237), (-1.437, 0.2148, 0.01997), (0.5708, 0.2368, 0.01997), (1.013, -0.6152, 0.0597), (1.013, -0.6152, 0.02289), (-1.171, -0.6034, 0.0597), (-1.171, -0.6034, 0.02289), (-1.174, -0.1219, 0.06237), (-1.157, -0.122, 0.01997), (0.82, -0.1001, 0.06237), (0.8513, -0.1, 0.01997), (-3.5, -0.9912, -6.671e-05), (-1.487, -1.0, -6.671e-05), (-3.807, 1.013, -6.671e-05), (-2.195, 0.9879, -6.671e-05), (-3.5, -0.9912, 0.04258), (-1.487, -1.0, 0.04258), (-3.805, 1.005, 0.04234), (-2.204, 0.98, 0.04234), (-3.4, -0.2181, -6.671e-05), (-1.386, -0.2271, -6.671e-05), (-3.4, -0.2173, 0.04234), (-1.401, -0.2263, 0.04234), (-1.999, 0.7399, 0.02121), (-2.009, 0.7338, 0.05766), (-3.509, 0.7373, 0.002854), (-3.509, 0.7312, 0.03944), (-3.351, 0.09967, -6.671e-05), (-3.352, 0.09815, 0.04234), (-1.486, 0.08904, -6.671e-05), (-1.501, 0.08759, 0.04234), (-5.824, -0.9808, -6.671e-05), (-3.811, -0.9898, -6.671e-05), (-5.787, 1.045, -6.671e-05), (-4.174, 1.02, -6.671e-05), (-5.824, -0.9808, 0.04258), (-3.811, -0.9898, 0.04258), (-5.77, 1.037, 0.04234), (-4.17, 1.012, 0.04234), (-5.724, -0.2077, -6.671e-05), (-3.711, -0.2167, -6.671e-05), (-5.708, -0.207, 0.04234), (-3.709, -0.2159, 0.04234), (-3.968, 0.7911, 0.002854), (-3.964, 0.7846, 0.03944), (-5.705, 0.7989, 0.002854), (-5.689, 0.7924, 0.03944), (-5.608, 0.3766, -6.671e-05), (-5.592, 0.3731, 0.04234), (-3.594, 0.3676, -6.671e-05), (-3.593, 0.3641, 0.04234), (-8.058, -0.975, -6.671e-05), (-6.044, -0.9841, -6.671e-05), (-7.577, 1.038, -6.671e-05), (-5.965, 1.014, -6.671e-05), (-8.058, -0.975, 0.04258), (-6.044, -0.9841, 0.04258), (-7.548, 1.03, 0.04234), (-5.947, 1.006, 0.04234), (-7.957, -0.2019, -6.671e-05), (-5.944, -0.2109, -6.671e-05), (-7.925, -0.2013, 0.04234), (-5.926, -0.2102, 0.04234), (-5.794, 0.643, 0.002854), (-5.778, 0.6376, 0.03944), (-7.532, 0.6508, 0.002854), (-7.503, 0.6453, 0.03944), (-7.793, 0.1363, -6.671e-05), (-7.762, 0.1346, 0.04234), (-5.779, 0.1273, -6.671e-05), (-5.763, 0.1256, 0.04234), (-3.957, 0.9593, 0.05244), (-5.938, 0.997, 0.05244), (-5.501, -0.9948, 0.05244), (-7.534, -0.9743, 0.05244), (-3.957, 0.9593, 0.09479), (-5.938, 0.997, 0.09479), (-5.501, -0.9948, 0.09479), (-7.534, -0.9743, 0.09479), (-4.644, 0.1975, 0.05244), (-6.625, 0.2351, 0.05244), (-4.644, 0.1975, 0.09479), (-6.625, 0.2351, 0.09479), (-7.421, -0.6059, 0.05534), (-7.421, -0.6059, 0.09189), (-5.252, -0.6114, 0.05534), (-5.252, -0.6114, 0.09189), (-5.063, -0.1342, 0.05244), (-5.063, -0.1342, 0.09479), (-7.044, -0.09651, 0.05244), (-7.044, -0.09651, 0.09479), (-3.106, -1.014, 0.09479), (-5.106, -1.007, 0.09479), (-1.96, 0.9695, 0.09479), (-3.568, 0.9577, 0.09479), (-3.106, -1.014, 0.05244), (-5.106, -1.007, 0.05244), (-1.96, 0.9695, 0.05244), (-3.568, 0.9577, 0.05244), (-2.881, -0.2471, 0.09479), (-4.88, -0.2401, 0.09479), (-2.881, -0.2471, 0.05244), (-4.88, -0.2401, 0.05244), (-3.867, 0.7135, 0.07367), (-3.867, 0.7135, 0.03712), (-2.371, 0.699, 0.09189), (-2.371, 0.699, 0.05534), (-2.796, 0.06823, 0.09479), (-2.796, 0.06823, 0.05244), (-4.648, 0.07241, 0.09479), (-4.648, 0.07241, 0.05244), (-0.798, -1.022, 0.09479), (-2.797, -1.015, 0.09479), (0.01578, 0.9858, 0.09479), (-1.593, 0.974, 0.09479), (-0.798, -1.022, 0.05244), (-2.797, -1.015, 0.05244), (0.01578, 0.9858, 0.05244), (-1.593, 0.974, 0.05244), (-0.5728, -0.2551, 0.09479), (-2.572, -0.2482, 0.09479), (-0.5728, -0.2551, 0.05244), (-2.572, -0.2482, 0.05244), (-1.894, 0.7487, 0.09189), (-1.894, 0.7487, 0.05534), (-0.1683, 0.7427, 0.09189), (-0.1683, 0.7427, 0.05534), (-0.4428, 0.3249, 0.09479), (-0.4428, 0.3249, 0.05244), (-2.442, 0.3319, 0.09479), (-2.442, 0.3319, 0.05244), (-4.96, -0.9979, 0.1501), (-6.896, -0.9288, 0.1501), (-0.6129, 0.9106, 0.1353), (-2.199, 0.9492, 0.1353), (-4.96, -0.9979, 0.1078), (-6.896, -0.9288, 0.1078), (-0.6129, 0.9106, 0.09299), (-2.199, 0.9492, 0.09299), (-3.469, -0.2579, 0.1501), (-5.404, -0.1888, 0.1501), (-3.469, -0.2579, 0.1078), (-5.404, -0.1888, 0.1078), (-2.836, 0.7082, 0.129), (-2.836, 0.7082, 0.09247), (-1.403, 0.6474, 0.1472), (-1.403, 0.6474, 0.1107), (-2.863, 0.04646, 0.1501), (-2.863, 0.04646, 0.1078), (-4.66, 0.1083, 0.1501), (-4.66, 0.1083, 0.1078)], [], [(14, 2, 3, 12), (15, 13, 7, 6), (3, 2, 6, 7), (12, 3, 7, 13), (0, 1, 5, 4), (8, 0, 4, 10), (16, 8, 10, 17), (1, 9, 11, 5), (4, 5, 11, 10), (0, 8, 9, 1), (2, 14, 15, 6), (18, 12, 13, 19), (17, 19, 13, 15), (16, 14, 12, 18), (8, 16, 18, 9), (10, 11, 19, 17), (9, 18, 19, 11), (14, 16, 17, 15), (34, 22, 23, 32), (35, 33, 27, 26), (23, 22, 26, 27), (32, 23, 27, 33), (20, 21, 25, 24), (28, 20, 24, 30), (36, 28, 30, 37), (21, 29, 31, 25), (24, 25, 31, 30), (20, 28, 29, 21), (22, 34, 35, 26), (38, 32, 33, 39), (37, 39, 33, 35), (36, 34, 32, 38), (28, 36, 38, 29), (30, 31, 39, 37), (29, 38, 39, 31), (34, 36, 37, 35), (54, 42, 43, 52), (55, 53, 47, 46), (43, 42, 46, 47), (52, 43, 47, 53), (40, 41, 45, 44), (48, 40, 44, 50), (56, 48, 50, 57), (41, 49, 51, 45), (44, 45, 51, 50), (40, 48, 49, 41), (42, 54, 55, 46), (58, 52, 53, 59), (57, 59, 53, 55), (56, 54, 52, 58), (48, 56, 58, 49), (50, 51, 59, 57), (49, 58, 59, 51), (54, 56, 57, 55), (74, 62, 63, 72), (75, 73, 67, 66), (63, 62, 66, 67), (72, 63, 67, 73), (60, 61, 65, 64), (68, 60, 64, 70), (76, 68, 70, 77), (61, 69, 71, 65), (64, 65, 71, 70), (60, 68, 69, 61), (62, 74, 75, 66), (78, 72, 73, 79), (77, 79, 73, 75), (76, 74, 72, 78), (68, 76, 78, 69), (70, 71, 79, 77), (69, 78, 79, 71), (74, 76, 77, 75), (94, 82, 83, 92), (95, 93, 87, 86), (83, 82, 86, 87), (92, 83, 87, 93), (80, 81, 85, 84), (88, 80, 84, 90), (96, 88, 90, 97), (81, 89, 91, 85), (84, 85, 91, 90), (80, 88, 89, 81), (82, 94, 95, 86), (98, 92, 93, 99), (97, 99, 93, 95), (96, 94, 92, 98), (88, 96, 98, 89), (90, 91, 99, 97), (89, 98, 99, 91), (94, 96, 97, 95), (114, 102, 103, 112), (115, 113, 107, 106), (103, 102, 106, 107), (112, 103, 107, 113), (100, 101, 105, 104), (108, 100, 104, 110), (116, 108, 110, 117), (101, 109, 111, 105), (104, 105, 111, 110), (100, 108, 109, 101), (102, 114, 115, 106), (118, 112, 113, 119), (117, 119, 113, 115), (116, 114, 112, 118), (108, 116, 118, 109), (110, 111, 119, 117), (109, 118, 119, 111), (114, 116, 117, 115), (134, 122, 123, 132), (135, 133, 127, 126), (123, 122, 126, 127), (132, 123, 127, 133), (120, 121, 125, 124), (128, 120, 124, 130), (136, 128, 130, 137), (121, 129, 131, 125), (124, 125, 131, 130), (120, 128, 129, 121), (122, 134, 135, 126), (138, 132, 133, 139), (137, 139, 133, 135), (136, 134, 132, 138), (128, 136, 138, 129), (130, 131, 139, 137), (129, 138, 139, 131), (134, 136, 137, 135), (154, 142, 143, 152), (155, 153, 147, 146), (143, 142, 146, 147), (152, 143, 147, 153), (140, 141, 145, 144), (148, 140, 144, 150), (156, 148, 150, 157), (141, 149, 151, 145), (144, 145, 151, 150), (140, 148, 149, 141), (142, 154, 155, 146), (158, 152, 153, 159), (157, 159, 153, 155), (156, 154, 152, 158), (148, 156, 158, 149), (150, 151, 159, 157), (149, 158, 159, 151), (154, 156, 157, 155)])
me_plane_003.materials.append(mat_lightyellow)
me_plane_003.use_remesh_preserve_volume = False
me_plane_003.use_remesh_preserve_attributes = False
me_plane_003.use_mirror_vertex_groups = False
me_plane_003.update()
me_cube_002 = bpy.data.meshes.new('Cube.002')
me_cube_002.from_pydata([(-1.989, 0.4601, -1.122), (-2.038, 1.307, -1.138), (0.9479, 0.1203, -1.01), (0.9971, -0.727, -0.9937), (-2.163, 0.06248, 0.9689), (-1.966, 1.747, 0.8679), (1.063, 0.8217, 1.0), (0.9249, -1.166, 1.0), (-1.924, 0.3837, -2.867), (-1.974, 1.231, -2.883), (1.012, 0.04381, -2.755), (1.061, -0.8034, -2.739), (-7.853, 1.866, 1.739), (1.103, -1.355, 1.864), (-7.723, 3.047, 2.066), (1.233, -0.174, 2.191), (-7.584, 4.175, 1.494), (1.372, 0.9532, 1.619), (-7.575, 4.121, 0.5951), (1.382, 0.8994, 0.7196), (-7.705, 2.939, 0.2681), (1.252, -0.2814, 0.3926), (-7.844, 1.812, 0.8402), (1.113, -1.409, 0.9647), (-11.62, 2.86, 1.861), (-11.45, 4.401, 2.287), (-11.27, 5.871, 1.542), (-11.26, 5.801, 0.3696), (-11.42, 4.26, -0.0567), (-11.61, 2.79, 0.689), (6.238, 10.32, -12.15), (2.372, 9.352, -1.603), (10.79, 0.1154, -10.39), (5.475, 1.053, -0.09292), (7.545, -11.64, -10.96), (3.474, -8.958, -0.6176), (1.118, -10.92, -12.95), (-2.956, -10.14, -2.547), (-4.695, -2.719, -15.02), (-6.885, -1.493, -4.059), (-1.46, 9.03, -14.45), (-4.033, 8.293, -3.534), (5.088, 9.521, -9.55), (4.008, 8.933, -6.94), (3.161, 9.036, -4.281), (6.863, 0.802, -2.673), (8.397, 0.5097, -5.264), (9.639, 0.2996, -7.828), (4.501, -9.631, -3.205), (5.516, -10.3, -5.789), (6.53, -10.97, -8.374), (-1.379, -10.58, -4.967), (0.2088, -10.79, -7.393), (0.8444, -10.63, -10.12), (-6.193, -1.82, -6.752), (-5.309, -2.174, -9.385), (-4.904, -2.46, -12.17), (-3.348, 8.224, -6.148), (-2.67, 8.197, -8.781), (-2.062, 8.592, -11.61)], [], [(4, 5, 1, 0), (5, 6, 2, 1), (6, 7, 3, 2), (7, 4, 0, 3), (3, 0, 8, 11), (7, 6, 5, 4), (8, 9, 10, 11), (2, 3, 11, 10), (1, 2, 10, 9), (0, 1, 9, 8), (12, 13, 15, 14), (14, 15, 17, 16), (16, 17, 19, 18), (18, 19, 21, 20), (15, 13, 23, 21, 19, 17), (22, 23, 13, 12), (20, 21, 23, 22), (22, 12, 24, 29), (24, 25, 26, 27, 28, 29), (20, 22, 29, 28), (18, 20, 28, 27), (16, 18, 27, 26), (14, 16, 26, 25), (12, 14, 25, 24), (44, 31, 33, 45), (45, 33, 35, 48), (48, 35, 37, 51), (51, 37, 39, 54), (33, 31, 41, 39, 37, 35), (57, 41, 31, 44), (54, 39, 41, 57), (30, 32, 34, 36, 38, 40), (38, 56, 59, 40), (56, 55, 58, 59), (55, 54, 57, 58), (40, 59, 42, 30), (59, 58, 43, 42), (58, 57, 44, 43), (36, 53, 56, 38), (53, 52, 55, 56), (52, 51, 54, 55), (34, 50, 53, 36), (50, 49, 52, 53), (49, 48, 51, 52), (32, 47, 50, 34), (47, 46, 49, 50), (46, 45, 48, 49), (30, 42, 47, 32), (42, 43, 46, 47), (43, 44, 45, 46)])
me_cube_002.polygons.foreach_set('material_index', [2, 2, 2, 2, 2, 2, 2, 2, 2, 2, 1, 1, 1, 1, 1, 1, 1, 1, 1, 1, 1, 1, 1, 1, 1, 0, 1, 0, 0, 0, 1, 0, 1, 1, 1, 0, 0, 0, 0, 0, 0, 1, 1, 1, 0, 0, 0, 1, 1, 1])
me_cube_002.materials.append(mat_brown2)
me_cube_002.materials.append(mat_brown1)
me_cube_002.materials.append(mat_material_002)
me_cube_002.use_remesh_preserve_volume = False
me_cube_002.use_remesh_preserve_attributes = False
me_cube_002.use_mirror_vertex_groups = False
me_cube_002.update()
me_plane_004 = bpy.data.meshes.new('Plane.004')
me_plane_004.from_pydata([(-0.5415, -0.613, -0.002226), (0.7443, -0.5335, -0.001321), (-0.7232, 0.7937, -0.00714), (0.6725, 0.7558, -0.005276), (-0.79, 0.07963, -0.01026), (0.01131, -0.7328, 0.006065), (0.819, 0.07015, -0.01478), (0.01616, 0.8748, -0.003614), (0.02796, 0.06979, 0.01044), (-0.765, -0.3191, -0.005145), (0.3598, -0.6857, -0.005976), (0.7635, 0.4185, -0.005759), (-0.3789, 0.8798, -0.004122), (-0.78, 0.4747, -0.00363), (-0.3619, -0.7179, -0.007538), (0.8246, -0.3313, -0.01492), (0.3568, 0.8101, -0.0111), (0.03068, 0.5073, 0.002451), (0.01303, -0.3582, 0.003767), (-0.42, 0.06491, 0.001863), (0.4679, 0.0781, 0.002451), (0.3768, -0.2964, -0.01367), (-0.4145, -0.3637, 0.005876), (-0.4089, 0.5098, -0.006351), (0.4323, 0.4624, 0.002992), (-0.6324, -0.4578, -0.001541), (0.5537, -0.6268, -0.002728), (0.7215, 0.5894, 0.005024), (-0.5818, 0.8787, 0.001013), (-0.7758, 0.2717, -0.005799), (-0.1771, -0.7335, -0.003513), (0.8249, -0.1357, -0.005409), (0.1959, 0.8513, -0.01564), (0.02824, 0.7336, 0.006303), (0.02424, -0.149, -0.005164), (-0.6301, 0.07805, 0.003349), (0.2454, 0.07097, -0.002091), (-0.79, -0.1298, -0.007504), (0.1781, -0.6979, -0.008361), (0.7986, 0.2478, -0.003793), (-0.1681, 0.8888, 0.00527), (-0.7817, 0.6778, -0.003797), (-0.4294, -0.6666, -0.01662), (0.794, -0.4309, -0.001519), (0.5349, 0.7858, 0.003736), (0.03087, 0.2905, 0.007878), (0.002682, -0.5677, -0.0005917), (-0.2002, 0.0689, 0.00989), (0.6786, 0.06938, 0.004444), (0.4592, -0.134, 0.005607), (0.352, -0.4921, 0.004018), (0.1945, -0.3206, 0.01282), (0.6375, -0.3286, -0.0109), (-0.4026, -0.1476, -0.00193), (-0.4102, -0.5682, -0.00125), (-0.6271, -0.3733, 0.0116), (-0.1933, -0.3678, -0.0001227), (-0.4211, 0.7331, 0.00137), (-0.4135, 0.2921, -0.0002369), (-0.6347, 0.5058, -0.009599), (-0.1941, 0.5022, -0.00621), (0.4044, 0.677, 0.01396), (0.4561, 0.2779, -0.00253), (0.2327, 0.4971, -0.01279), (0.6285, 0.4503, 0.003913), (0.6451, 0.2724, -0.001884), (0.2422, 0.2924, -0.001517), (0.2171, 0.7113, -0.00313), (-0.1912, 0.2977, 0.005578), (-0.6242, 0.3016, -0.0006695), (-0.6253, 0.7368, -0.006525), (-0.1936, -0.594, -0.01382), (-0.5341, -0.5357, 0.0008637), (-0.6305, -0.1526, 0.00189), (0.5944, -0.5147, 0.005465), (0.1662, -0.5052, -0.0003258), (0.2306, -0.1416, -0.0002078), (0.6715, -0.1351, 0.01424), (-0.201, -0.1524, 0.002282), (-0.1923, 0.737, 0.003645), (0.5887, 0.6367, -0.00593), (-0.4982, -0.5592, -0.08742), (0.6877, -0.4858, -0.08659), (-0.6658, 0.7383, -0.09196), (0.6215, 0.7034, -0.09024), (-0.7275, 0.07968, -0.09483), (0.01163, -0.6697, -0.07978), (0.7566, 0.07094, -0.099), (0.0161, 0.8131, -0.0887), (-0.7044, -0.2881, -0.09012), (0.3331, -0.6262, -0.09088), (0.7054, 0.3923, -0.09068), (-0.3483, 0.8177, -0.08917), (-0.7183, 0.444, -0.08872), (-0.3326, -0.6559, -0.09232), (0.7618, -0.2993, -0.09913), (0.3303, 0.7534, -0.09561), (-0.5821, -0.416, -0.08679), (0.5119, -0.5719, -0.08789), (0.6666, 0.5498, -0.08074), (-0.5354, 0.8167, -0.08444), (-0.7143, 0.2568, -0.09072), (-0.1622, -0.6703, -0.08861), (0.7621, -0.1189, -0.09036), (0.1818, 0.7915, -0.0998), (-0.7274, -0.1135, -0.09229), (0.1654, -0.6375, -0.09308), (0.7378, 0.2348, -0.08887), (-0.1539, 0.8261, -0.08051), (-0.7198, 0.6314, -0.08887), (-0.3948, -0.6086, -0.1007), (0.7336, -0.3912, -0.08677), (0.4946, 0.7311, -0.08192), (-0.3985, -0.4345, -0.2635), (0.555, -0.3755, -0.2628), (-0.5332, 0.6087, -0.2671), (0.5018, 0.5806, -0.2657), (-0.5828, 0.07917, -0.2694), (0.01144, -0.5233, -0.2573), (0.6104, 0.07214, -0.2728), (0.01503, 0.6689, -0.2645), (0.02304, 0.07244, -0.2575), (-0.5643, -0.2166, -0.2656), (0.2699, -0.4884, -0.2663), (0.5692, 0.3305, -0.2661), (-0.2779, 0.6725, -0.2649), (-0.5754, 0.3721, -0.2645), (-0.2653, -0.5123, -0.2674), (0.6146, -0.2256, -0.2729), (0.2676, 0.6208, -0.2701), (0.02489, 0.3709, -0.263), (0.01286, -0.2196, -0.2621), (-0.2826, 0.06911, -0.2634), (0.3232, 0.0781, -0.263), (0.261, -0.1774, -0.274), (-0.2788, -0.2233, -0.2606), (-0.275, 0.3726, -0.269), (0.2989, 0.3403, -0.2626), (-0.4659, -0.3194, -0.263), (0.4137, -0.4447, -0.2638), (0.5381, 0.4572, -0.2581), (-0.4284, 0.6718, -0.2611), (-0.5723, 0.2216, -0.2661), (-0.1283, -0.5238, -0.2644), (0.6148, -0.08051, -0.2658), (0.1483, 0.6515, -0.2734), (0.02323, 0.5253, -0.2603), (0.0205, -0.07683, -0.2682), (-0.4259, 0.07807, -0.2624), (0.1714, 0.07324, -0.2661), (-0.5828, -0.07613, -0.2674), (0.1351, -0.4975, -0.268), (0.5953, 0.2039, -0.2646), (-0.1216, 0.6793, -0.2579), (-0.5766, 0.5228, -0.2646), (-0.3154, -0.4742, -0.2741), (0.5919, -0.2994, -0.2629), (0.3998, 0.6029, -0.2591), (0.02503, 0.223, -0.2593), (0.005794, -0.3624, -0.265), (-0.1326, 0.07183, -0.2579), (0.4669, 0.07216, -0.2616), (0.3173, -0.06663, -0.2608), (0.2441, -0.3109, -0.2619), (0.1367, -0.1939, -0.2559), (0.4389, -0.1993, -0.2721), (-0.2707, -0.0759, -0.266), (-0.2759, -0.3628, -0.2655), (-0.4238, -0.2299, -0.2567), (-0.1279, -0.2261, -0.2647), (-0.2833, 0.5249, -0.2637), (-0.2781, 0.2241, -0.2648), (-0.429, 0.3699, -0.2712), (-0.1285, 0.3674, -0.2689), (0.2799, 0.4867, -0.2551), (0.3151, 0.2144, -0.2664), (0.1627, 0.364, -0.2734), (0.4328, 0.332, -0.262), (0.444, 0.2106, -0.2659), (0.1692, 0.2243, -0.2657), (0.1521, 0.5101, -0.2668), (-0.1265, 0.2279, -0.2608), (-0.4219, 0.2306, -0.2651), (-0.4226, 0.5275, -0.2691), (-0.1281, -0.3804, -0.2741), (-0.3604, -0.3406, -0.264), (-0.4262, -0.0793, -0.2633), (0.4095, -0.3263, -0.2609), (0.1173, -0.3198, -0.2649), (0.1613, -0.07176, -0.2648), (0.4621, -0.06734, -0.2549), (-0.1332, -0.07912, -0.2631), (-0.1273, 0.5276, -0.2622), (0.4056, 0.4592, -0.2687)], [], [(80, 27, 3, 44), (79, 33, 7, 40), (78, 34, 8, 47), (77, 31, 6, 48), (76, 49, 20, 36), (75, 50, 21, 51), (74, 43, 15, 52), (73, 53, 19, 35), (72, 54, 22, 55), (71, 46, 18, 56), (70, 57, 12, 28), (69, 58, 23, 59), (68, 45, 17, 60), (67, 61, 16, 32), (66, 62, 24, 63), (65, 39, 11, 64), (62, 65, 64, 24), (20, 48, 65, 62), (48, 6, 39, 65), (45, 66, 63, 17), (8, 36, 66, 45), (36, 20, 62, 66), (33, 67, 32, 7), (17, 63, 67, 33), (63, 24, 61, 67), (58, 68, 60, 23), (19, 47, 68, 58), (47, 8, 45, 68), (29, 69, 59, 13), (4, 35, 69, 29), (35, 19, 58, 69), (41, 70, 28, 2), (13, 59, 70, 41), (59, 23, 57, 70), (54, 71, 56, 22), (14, 30, 71, 54), (30, 5, 46, 71), (25, 72, 55, 9), (0, 42, 72, 25), (42, 14, 54, 72), (37, 73, 35, 4), (9, 55, 73, 37), (55, 22, 53, 73), (50, 74, 52, 21), (10, 26, 74, 50), (26, 1, 43, 74), (46, 75, 51, 18), (5, 38, 75, 46), (38, 10, 50, 75), (34, 76, 36, 8), (18, 51, 76, 34), (51, 21, 49, 76), (49, 77, 48, 20), (21, 52, 77, 49), (52, 15, 31, 77), (53, 78, 47, 19), (22, 56, 78, 53), (56, 18, 34, 78), (57, 79, 40, 12), (23, 60, 79, 57), (60, 17, 33, 79), (61, 80, 44, 16), (24, 64, 80, 61), (64, 11, 27, 80), (92, 108, 153, 125), (85, 101, 142, 117), (112, 84, 116, 157), (94, 110, 155, 127), (87, 103, 144, 119), (96, 112, 157, 129), (98, 90, 123, 139), (105, 85, 117, 150), (100, 92, 125, 141), (107, 87, 119, 152), (89, 105, 150, 122), (82, 98, 139, 114), (102, 94, 127, 143), (109, 83, 115, 154), (91, 107, 152, 124), (83, 100, 141, 115), (104, 96, 129, 145), (111, 82, 114, 156), (93, 109, 154, 126), (86, 102, 143, 118), (95, 111, 156, 128), (88, 104, 145, 120), (97, 89, 122, 138), (99, 91, 124, 140), (106, 86, 118, 151), (81, 97, 138, 113), (101, 93, 126, 142), (108, 88, 120, 153), (90, 106, 151, 123), (84, 99, 140, 116), (103, 95, 128, 144), (110, 81, 113, 155), (1, 82, 111, 43), (16, 96, 104, 32), (28, 100, 83, 2), (39, 107, 91, 11), (2, 83, 109, 41), (14, 94, 102, 30), (26, 98, 82, 1), (37, 105, 89, 9), (6, 87, 107, 39), (12, 92, 100, 28), (4, 85, 105, 37), (10, 90, 98, 26), (44, 112, 96, 16), (31, 103, 87, 6), (42, 110, 94, 14), (3, 84, 112, 44), (29, 101, 85, 4), (40, 108, 92, 12), (0, 81, 110, 42), (15, 95, 103, 31), (27, 99, 84, 3), (38, 106, 90, 10), (7, 88, 108, 40), (13, 93, 101, 29), (25, 97, 81, 0), (5, 86, 106, 38), (11, 91, 99, 27), (9, 89, 97, 25), (32, 104, 88, 7), (43, 111, 95, 15), (30, 102, 86, 5), (41, 109, 93, 13), (193, 157, 116, 140), (192, 153, 120, 146), (191, 160, 121, 147), (190, 161, 119, 144), (189, 149, 133, 162), (188, 164, 134, 163), (187, 165, 128, 156), (186, 148, 132, 166), (185, 168, 135, 167), (184, 169, 131, 159), (183, 141, 125, 170), (182, 172, 136, 171), (181, 173, 130, 158), (180, 145, 129, 174), (179, 176, 137, 175), (178, 177, 124, 152), (175, 137, 177, 178), (133, 175, 178, 161), (161, 178, 152, 119), (158, 130, 176, 179), (121, 158, 179, 149), (149, 179, 175, 133), (146, 120, 145, 180), (130, 146, 180, 176), (176, 180, 174, 137), (171, 136, 173, 181), (132, 171, 181, 160), (160, 181, 158, 121), (142, 126, 172, 182), (117, 142, 182, 148), (148, 182, 171, 132), (154, 115, 141, 183), (126, 154, 183, 172), (172, 183, 170, 136), (167, 135, 169, 184), (127, 167, 184, 143), (143, 184, 159, 118), (138, 122, 168, 185), (113, 138, 185, 155), (155, 185, 167, 127), (150, 117, 148, 186), (122, 150, 186, 168), (168, 186, 166, 135), (163, 134, 165, 187), (123, 163, 187, 139), (139, 187, 156, 114), (159, 131, 164, 188), (118, 159, 188, 151), (151, 188, 163, 123), (147, 121, 149, 189), (131, 147, 189, 164), (164, 189, 162, 134), (162, 133, 161, 190), (134, 162, 190, 165), (165, 190, 144, 128), (166, 132, 160, 191), (135, 166, 191, 169), (169, 191, 147, 131), (170, 125, 153, 192), (136, 170, 192, 173), (173, 192, 146, 130), (174, 129, 157, 193), (137, 174, 193, 177), (177, 193, 140, 124)])
me_plane_004.materials.append(mat_material_004)
me_plane_004.use_remesh_preserve_volume = False
me_plane_004.use_remesh_preserve_attributes = False
me_plane_004.use_mirror_vertex_groups = False
me_plane_004.update()

# ---- objects
ob_cube = bpy.data.objects.new('Cube', me_cube_001)
ob_cylinder_002 = bpy.data.objects.new('Cylinder.002', me_cylinder_004)
ob_plane_003 = bpy.data.objects.new('Plane.003', me_plane_003)
ob_sun = bpy.data.objects.new('Sun', light_sun)
ob_cube_001 = bpy.data.objects.new('Cube.001', me_cube_002)
ob_plane = bpy.data.objects.new('Plane', me_plane_004)

# ---- transforms, parenting, visibility, modifiers, constraints
ob_cube.location = (0.0, 0.0, 0.0)
ob_cube.scale = (0.9546, 1.379, 0.9546)
ob_cube.lineart.crease_threshold = 0.0
ob_cylinder_002.location = (-1.248, 1.461, 0.1443)
ob_cylinder_002.rotation_euler = (1.571, -0.5033, 0.33)
ob_cylinder_002.scale = (0.1583, 0.1583, 0.1583)
ob_cylinder_002.lineart.crease_threshold = 0.0
ob_plane_003.location = (2.12, 0.007389, 8.907e-08)
ob_plane_003.rotation_euler = (0.0, -0.0, 0.03268)
ob_plane_003.scale = (0.1371, 1.0, 1.0)
ob_plane_003.lineart.crease_threshold = 0.0
ob_sun.location = (8.132, 6.003, 7.155)
ob_sun.rotation_euler = (0.156, -0.9929, 3.574)
ob_sun.lineart.crease_threshold = 0.0
ob_cube_001.location = (1.495, 1.723, 0.5701)
ob_cube_001.rotation_euler = (0.05718, 0.2991, 0.4298)
ob_cube_001.scale = (0.04322, 0.02737, 0.04367)
ob_cube_001.lineart.crease_threshold = 0.0
ob_plane.location = (0.1794, 0.7141, -1.038)
ob_plane.rotation_euler = (3.142, -0.0, 0.0)
ob_plane.scale = (3.93, 3.93, 3.93)
ob_plane.lineart.crease_threshold = 0.0

# ---- collection membership
col_collection_1.objects.link(ob_cube)
col_collection_2.objects.link(ob_cylinder_002)
col_collection_3.objects.link(ob_plane_003)
col_collection_4.objects.link(ob_sun)
col_collection_4.objects.link(ob_cube_001)
col_collection_5.objects.link(ob_plane)

# ---- scene / render settings (as saved in the file)
scene.frame_start = 1; scene.frame_end = 250; scene.frame_set(1)
scene.render.engine = 'CYCLES'
scene.render.resolution_percentage = 50
scene.render.dither_intensity = 0.0
scene.cycles.use_denoising = False
scene.cycles.samples = 10
scene.cycles.sampling_pattern = 'TABULATED_SOBOL'
scene.cycles.light_sampling_threshold = 0.0
scene.cycles.use_adaptive_sampling = False
scene.cycles.use_light_tree = False
scene.cycles.blur_glossy = 0.0
scene.cycles.pixel_filter_type = 'GAUSSIAN'
scene.cycles.sample_clamp_indirect = 0.0
scene.view_settings.view_transform = 'Standard'
bpy.context.view_layer.update()

# ---- added for rendering (the .blend has no active camera): camera
cam_auto = bpy.data.cameras.new('AutoCamera')
cam_auto.lens = 50.0
cam_auto.sensor_width = 36.0
cam_auto.clip_end = 1000.0
ob_auto_camera = bpy.data.objects.new('AutoCamera', cam_auto)
scene.collection.objects.link(ob_auto_camera)
ob_auto_camera.location = (9.17774, -10.3068, 7.79921)
ob_auto_camera.rotation_euler = (1.09748, -7.21219e-08, 0.694738)
scene.camera = ob_auto_camera
bpy.context.view_layer.update()
